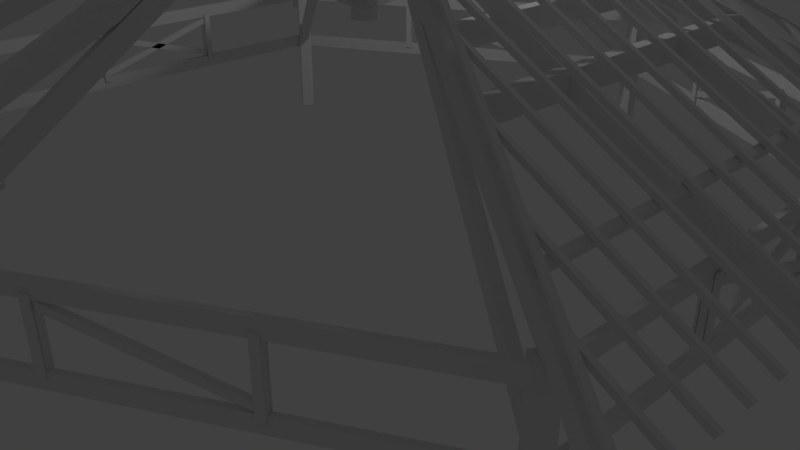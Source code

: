 # Source: telhado_tapiri.blend  (saved by Blender 2.79.0; exported with 4.5.12 LTS)
import bpy
from mathutils import Matrix  # noqa: F401  (used for matrix-valued properties, if any)

bpy.ops.wm.read_factory_settings(use_empty=True)
scene = bpy.context.scene
scene.name = 'Scene'

# ---- collections
col_collection_1 = bpy.data.collections.new('Collection 1'); scene.collection.children.link(col_collection_1)

# ---- world
world_world = bpy.data.worlds.new('World'); scene.world = world_world
world_world.color = (0.05088, 0.05088, 0.05088)
world_world.use_sun_shadow = False
world_world.sun_shadow_jitter_overblur = 0.0
world_world.cycles.sampling_method = 'MANUAL'

# ---- cameras
cam_camera = bpy.data.cameras.new('Camera')
cam_camera.clip_end = 100.0
cam_camera.lens = 35.0
cam_camera.sensor_width = 32.0
cam_camera.sensor_height = 18.0
cam_camera.ortho_scale = 7.314
cam_camera.dof.focus_distance = 0.0
cam_camera.dof.aperture_fstop = 128.0

# ---- lights
light_lamp = bpy.data.lights.new('Lamp', 'POINT')
light_lamp.transmission_factor = 0.0
light_lamp.cutoff_distance = 30.0
light_lamp.energy = 100.0
light_lamp.shadow_buffer_clip_start = 1.001
light_lamp.shadow_soft_size = 0.1
light_lamp.shadow_maximum_resolution = 0.006
light_lamp.use_absolute_resolution = True

# ---- meshes
me_plane_127 = bpy.data.meshes.new('Plane.127')
me_plane_127.from_pydata([(-0.1853, 6.916, 3.387), (2.025, 6.903, 3.535), (-0.1853, 9.331, 3.387), (2.025, 9.318, 3.535), (-0.1853, 9.331, 3.491), (-0.1853, 6.916, 3.491), (2.025, 6.903, 3.64), (2.025, 9.318, 3.64)], [], [(0, 2, 3, 1), (5, 6, 7, 4), (1, 3, 7, 6), (2, 0, 5, 4), (3, 2, 4, 7), (0, 1, 6, 5)])
me_plane_127.use_remesh_preserve_volume = False
me_plane_127.use_remesh_preserve_attributes = False
me_plane_127.use_mirror_vertex_groups = False
me_plane_127.update()
me_plane_126 = bpy.data.meshes.new('Plane.126')
me_plane_126.from_pydata([(-0.1859, -10.33, 3.391), (2.025, -10.35, 3.54), (-0.1859, -7.919, 3.391), (2.025, -7.932, 3.54), (-0.1859, -7.919, 3.495), (-0.1859, -10.33, 3.495), (2.025, -10.35, 3.644), (2.025, -7.932, 3.644)], [], [(0, 2, 3, 1), (5, 6, 7, 4), (1, 3, 7, 6), (2, 0, 5, 4), (3, 2, 4, 7), (0, 1, 6, 5)])
me_plane_126.use_remesh_preserve_volume = False
me_plane_126.use_remesh_preserve_attributes = False
me_plane_126.use_mirror_vertex_groups = False
me_plane_126.update()
me_plane_119 = bpy.data.meshes.new('Plane.119')
me_plane_119.from_pydata([(0.2573, -1.698, -0.4716), (2.468, -1.711, -0.3227), (0.2573, 0.7172, -0.4716), (2.468, 0.7043, -0.3227), (0.2573, 0.7172, -0.3673), (0.2573, -1.698, -0.3673), (2.468, -1.711, -0.2184), (2.468, 0.7043, -0.2184)], [], [(0, 2, 3, 1), (5, 6, 7, 4), (1, 3, 7, 6), (2, 0, 5, 4), (3, 2, 4, 7), (0, 1, 6, 5)])
me_plane_119.use_remesh_preserve_volume = False
me_plane_119.use_remesh_preserve_attributes = False
me_plane_119.use_mirror_vertex_groups = False
me_plane_119.update()
me_cylinder = bpy.data.meshes.new('Cylinder')
me_cylinder.from_pydata([(0.0, 1.0, -1.289), (0.0, 1.0, 9.864), (0.1951, 0.9808, -1.289), (0.1951, 0.9808, 9.864), (0.3827, 0.9239, -1.289), (0.3827, 0.9239, 9.864), (0.5556, 0.8315, -1.289), (0.5556, 0.8315, 9.864), (0.7071, 0.7071, -1.289), (0.7071, 0.7071, 9.864), (0.8315, 0.5556, -1.289), (0.8315, 0.5556, 9.864), (0.9239, 0.3827, -1.289), (0.9239, 0.3827, 9.864), (0.9808, 0.1951, -1.289), (0.9808, 0.1951, 9.864), (1.0, 7.55e-08, -1.289), (1.0, 7.55e-08, 9.864), (0.9808, -0.1951, -1.289), (0.9808, -0.1951, 9.864), (0.9239, -0.3827, -1.289), (0.9239, -0.3827, 9.864), (0.8315, -0.5556, -1.289), (0.8315, -0.5556, 9.864), (0.7071, -0.7071, -1.289), (0.7071, -0.7071, 9.864), (0.5556, -0.8315, -1.289), (0.5556, -0.8315, 9.864), (0.3827, -0.9239, -1.289), (0.3827, -0.9239, 9.864), (0.1951, -0.9808, -1.289), (0.1951, -0.9808, 9.864), (-3.258e-07, -1.0, -1.289), (-3.258e-07, -1.0, 9.864), (-0.1951, -0.9808, -1.289), (-0.1951, -0.9808, 9.864), (-0.3827, -0.9239, -1.289), (-0.3827, -0.9239, 9.864), (-0.5556, -0.8315, -1.289), (-0.5556, -0.8315, 9.864), (-0.7071, -0.7071, -1.289), (-0.7071, -0.7071, 9.864), (-0.8315, -0.5556, -1.289), (-0.8315, -0.5556, 9.864), (-0.9239, -0.3827, -1.289), (-0.9239, -0.3827, 9.864), (-0.9808, -0.1951, -1.289), (-0.9808, -0.1951, 9.864), (-1.0, 9.656e-07, -1.289), (-1.0, 9.656e-07, 9.864), (-0.9808, 0.1951, -1.289), (-0.9808, 0.1951, 9.864), (-0.9239, 0.3827, -1.289), (-0.9239, 0.3827, 9.864), (-0.8315, 0.5556, -1.289), (-0.8315, 0.5556, 9.864), (-0.7071, 0.7071, -1.289), (-0.7071, 0.7071, 9.864), (-0.5556, 0.8315, -1.289), (-0.5556, 0.8315, 9.864), (-0.3827, 0.9239, -1.289), (-0.3827, 0.9239, 9.864), (-0.1951, 0.9808, -1.289), (-0.1951, 0.9808, 9.864)], [], [(0, 1, 3, 2), (2, 3, 5, 4), (4, 5, 7, 6), (6, 7, 9, 8), (8, 9, 11, 10), (10, 11, 13, 12), (12, 13, 15, 14), (14, 15, 17, 16), (16, 17, 19, 18), (18, 19, 21, 20), (20, 21, 23, 22), (22, 23, 25, 24), (24, 25, 27, 26), (26, 27, 29, 28), (28, 29, 31, 30), (30, 31, 33, 32), (32, 33, 35, 34), (34, 35, 37, 36), (36, 37, 39, 38), (38, 39, 41, 40), (40, 41, 43, 42), (42, 43, 45, 44), (44, 45, 47, 46), (46, 47, 49, 48), (48, 49, 51, 50), (50, 51, 53, 52), (52, 53, 55, 54), (54, 55, 57, 56), (56, 57, 59, 58), (58, 59, 61, 60), (3, 1, 63, 61, 59, 57, 55, 53, 51, 49, 47, 45, 43, 41, 39, 37, 35, 33, 31, 29, 27, 25, 23, 21, 19, 17, 15, 13, 11, 9, 7, 5), (60, 61, 63, 62), (62, 63, 1, 0), (0, 2, 4, 6, 8, 10, 12, 14, 16, 18, 20, 22, 24, 26, 28, 30, 32, 34, 36, 38, 40, 42, 44, 46, 48, 50, 52, 54, 56, 58, 60, 62)])
me_cylinder.use_remesh_preserve_volume = False
me_cylinder.use_remesh_preserve_attributes = False
me_cylinder.use_mirror_vertex_groups = False
me_cylinder.update()
me_cube_001 = bpy.data.meshes.new('Cube.001')
me_cube_001.from_pydata([(-1.0, -1.0, -1.0), (-1.0, -1.0, 14.81), (-1.0, 1.0, -1.0), (-1.0, 1.0, 14.81), (1.0, -1.0, -1.0), (1.0, -1.0, 14.81), (1.0, 1.0, -1.0), (1.0, 1.0, 14.81)], [], [(0, 1, 3, 2), (2, 3, 7, 6), (6, 7, 5, 4), (4, 5, 1, 0), (2, 6, 4, 0), (7, 3, 1, 5)])
me_cube_001.use_remesh_preserve_volume = False
me_cube_001.use_remesh_preserve_attributes = False
me_cube_001.use_mirror_vertex_groups = False
me_cube_001.update()
me_plane = bpy.data.meshes.new('Plane')
me_plane.from_pydata([(-1.0, -1.541, -0.1362), (1.0, -1.541, -0.1362), (-1.0, 1.506, -0.1362), (1.0, 1.506, -0.1362), (-1.0, 1.506, 0.1362), (-1.0, -1.541, 0.1362), (1.0, -1.541, 0.1362), (1.0, 1.506, 0.1362)], [], [(0, 2, 3, 1), (5, 6, 7, 4), (3, 2, 4, 7), (0, 1, 6, 5), (1, 3, 7, 6), (2, 0, 5, 4)])
me_plane.use_remesh_preserve_volume = False
me_plane.use_remesh_preserve_attributes = False
me_plane.use_mirror_vertex_groups = False
me_plane.update()
me_cube_000 = bpy.data.meshes.new('Cube.000')
me_cube_000.from_pydata([(-1.0, -1.0, -1.0), (-1.0, -1.0, 14.81), (-1.0, 1.0, -1.0), (-1.0, 1.0, 14.81), (1.0, -1.0, -1.0), (1.0, -1.0, 14.81), (1.0, 1.0, -1.0), (1.0, 1.0, 14.81)], [], [(0, 1, 3, 2), (2, 3, 7, 6), (6, 7, 5, 4), (4, 5, 1, 0), (2, 6, 4, 0), (7, 3, 1, 5)])
me_cube_000.use_remesh_preserve_volume = False
me_cube_000.use_remesh_preserve_attributes = False
me_cube_000.use_mirror_vertex_groups = False
me_cube_000.update()
me_cube_003 = bpy.data.meshes.new('Cube.003')
me_cube_003.from_pydata([(-1.0, -1.0, -1.0), (-1.0, -1.0, 14.81), (-1.0, 1.0, -1.0), (-1.0, 1.0, 14.81), (1.0, -1.0, -1.0), (1.0, -1.0, 14.81), (1.0, 1.0, -1.0), (1.0, 1.0, 14.81)], [], [(0, 1, 3, 2), (2, 3, 7, 6), (6, 7, 5, 4), (4, 5, 1, 0), (2, 6, 4, 0), (7, 3, 1, 5)])
me_cube_003.use_remesh_preserve_volume = False
me_cube_003.use_remesh_preserve_attributes = False
me_cube_003.use_mirror_vertex_groups = False
me_cube_003.update()
me_cube_005 = bpy.data.meshes.new('Cube.005')
me_cube_005.from_pydata([(-1.0, -1.0, -1.0), (-1.0, -1.0, 14.81), (-1.0, 1.0, -1.0), (-1.0, 1.0, 14.81), (1.0, -1.0, -1.0), (1.0, -1.0, 14.81), (1.0, 1.0, -1.0), (1.0, 1.0, 14.81)], [], [(0, 1, 3, 2), (2, 3, 7, 6), (6, 7, 5, 4), (4, 5, 1, 0), (2, 6, 4, 0), (7, 3, 1, 5)])
me_cube_005.use_remesh_preserve_volume = False
me_cube_005.use_remesh_preserve_attributes = False
me_cube_005.use_mirror_vertex_groups = False
me_cube_005.update()
me_cube_006 = bpy.data.meshes.new('Cube.006')
me_cube_006.from_pydata([(-1.0, -1.0, -1.0), (-1.0, -1.0, 14.81), (-1.0, 1.0, -1.0), (-1.0, 1.0, 14.81), (1.0, -1.0, -1.0), (1.0, -1.0, 14.81), (1.0, 1.0, -1.0), (1.0, 1.0, 14.81)], [], [(0, 1, 3, 2), (2, 3, 7, 6), (6, 7, 5, 4), (4, 5, 1, 0), (2, 6, 4, 0), (7, 3, 1, 5)])
me_cube_006.use_remesh_preserve_volume = False
me_cube_006.use_remesh_preserve_attributes = False
me_cube_006.use_mirror_vertex_groups = False
me_cube_006.update()
me_plane_017 = bpy.data.meshes.new('Plane.017')
me_plane_017.from_pydata([(-1.0, -1.537, -0.1362), (1.0, -1.537, -0.1362), (-1.0, 1.507, -0.1362), (1.0, 1.507, -0.1362), (-1.0, 1.507, 0.1362), (-1.0, -1.537, 0.1362), (1.0, -1.537, 0.1362), (1.0, 1.507, 0.1362)], [], [(0, 2, 3, 1), (5, 6, 7, 4), (3, 2, 4, 7), (0, 1, 6, 5), (1, 3, 7, 6), (2, 0, 5, 4)])
me_plane_017.use_remesh_preserve_volume = False
me_plane_017.use_remesh_preserve_attributes = False
me_plane_017.use_mirror_vertex_groups = False
me_plane_017.update()
me_plane_018 = bpy.data.meshes.new('Plane.018')
me_plane_018.from_pydata([(-1.0, -0.02375, -0.4977), (1.0, -0.02375, -0.4977), (-1.0, 0.02375, -0.4977), (1.0, 0.02375, -0.4977), (-1.0, 0.02375, 0.4977), (-1.0, -0.02375, 0.4977), (1.0, -0.02375, 0.4977), (1.0, 0.02375, 0.4977)], [], [(0, 2, 3, 1), (5, 6, 7, 4), (3, 2, 4, 7), (0, 1, 6, 5), (1, 3, 7, 6), (2, 0, 5, 4)])
me_plane_018.use_remesh_preserve_volume = False
me_plane_018.use_remesh_preserve_attributes = False
me_plane_018.use_mirror_vertex_groups = False
me_plane_018.update()
me_plane_019 = bpy.data.meshes.new('Plane.019')
me_plane_019.from_pydata([(-1.0, -0.02375, -0.4977), (1.0, -0.02375, -0.4977), (-1.0, 0.02375, -0.4977), (1.0, 0.02375, -0.4977), (-1.0, 0.02375, 0.4977), (-1.0, -0.02375, 0.4977), (1.0, -0.02375, 0.4977), (1.0, 0.02375, 0.4977)], [], [(0, 2, 3, 1), (5, 6, 7, 4), (3, 2, 4, 7), (0, 1, 6, 5), (1, 3, 7, 6), (2, 0, 5, 4)])
me_plane_019.use_remesh_preserve_volume = False
me_plane_019.use_remesh_preserve_attributes = False
me_plane_019.use_mirror_vertex_groups = False
me_plane_019.update()
me_plane_020 = bpy.data.meshes.new('Plane.020')
me_plane_020.from_pydata([(-1.0, 0.04187, -1.308), (1.0, 0.04187, -1.308), (-1.0, 0.08364, -1.244), (1.0, 0.08364, -1.244), (-1.0, -0.08359, 1.532), (-1.0, -0.1265, 1.474), (1.0, -0.1265, 1.474), (1.0, -0.08359, 1.532)], [], [(0, 2, 3, 1), (5, 6, 7, 4), (3, 2, 4, 7), (0, 1, 6, 5), (1, 3, 7, 6), (2, 0, 5, 4)])
me_plane_020.use_remesh_preserve_volume = False
me_plane_020.use_remesh_preserve_attributes = False
me_plane_020.use_mirror_vertex_groups = False
me_plane_020.update()
me_plane_021 = bpy.data.meshes.new('Plane.021')
me_plane_021.from_pydata([(-1.0, -0.02375, -0.5928), (-0.3086, -0.02375, -0.5928), (-1.0, 0.02375, -0.5928), (-0.3086, 0.02375, -0.5928), (-1.0, 0.02375, 0.5803), (-1.0, -0.02375, 0.5803), (-0.3086, -0.02375, 0.5803), (-0.3086, 0.02375, 0.5803)], [], [(0, 2, 3, 1), (5, 6, 7, 4), (3, 2, 4, 7), (0, 1, 6, 5), (1, 3, 7, 6), (2, 0, 5, 4)])
me_plane_021.use_remesh_preserve_volume = False
me_plane_021.use_remesh_preserve_attributes = False
me_plane_021.use_mirror_vertex_groups = False
me_plane_021.update()
me_plane_022 = bpy.data.meshes.new('Plane.022')
me_plane_022.from_pydata([(-1.0, -0.02375, -0.5928), (-0.3086, -0.02375, -0.5928), (-1.0, 0.02375, -0.5928), (-0.3086, 0.02375, -0.5928), (-1.0, 0.02375, 0.5803), (-1.0, -0.02375, 0.5803), (-0.3086, -0.02375, 0.5803), (-0.3086, 0.02375, 0.5803)], [], [(0, 2, 3, 1), (5, 6, 7, 4), (3, 2, 4, 7), (0, 1, 6, 5), (1, 3, 7, 6), (2, 0, 5, 4)])
me_plane_022.use_remesh_preserve_volume = False
me_plane_022.use_remesh_preserve_attributes = False
me_plane_022.use_mirror_vertex_groups = False
me_plane_022.update()
me_plane_023 = bpy.data.meshes.new('Plane.023')
me_plane_023.from_pydata([(-1.0, -0.02375, -0.5928), (-0.3086, -0.02375, -0.5928), (-1.0, 0.02375, -0.5928), (-0.3086, 0.02375, -0.5928), (-1.0, 0.02375, 0.5803), (-1.0, -0.02375, 0.5803), (-0.3086, -0.02375, 0.5803), (-0.3086, 0.02375, 0.5803)], [], [(0, 2, 3, 1), (5, 6, 7, 4), (3, 2, 4, 7), (0, 1, 6, 5), (1, 3, 7, 6), (2, 0, 5, 4)])
me_plane_023.use_remesh_preserve_volume = False
me_plane_023.use_remesh_preserve_attributes = False
me_plane_023.use_mirror_vertex_groups = False
me_plane_023.update()
me_plane_024 = bpy.data.meshes.new('Plane.024')
me_plane_024.from_pydata([(-1.0, -0.02375, -0.5928), (-0.3086, -0.02375, -0.5928), (-1.0, 0.02375, -0.5928), (-0.3086, 0.02375, -0.5928), (-1.0, 0.02375, 0.5803), (-1.0, -0.02375, 0.5803), (-0.3086, -0.02375, 0.5803), (-0.3086, 0.02375, 0.5803)], [], [(0, 2, 3, 1), (5, 6, 7, 4), (3, 2, 4, 7), (0, 1, 6, 5), (1, 3, 7, 6), (2, 0, 5, 4)])
me_plane_024.use_remesh_preserve_volume = False
me_plane_024.use_remesh_preserve_attributes = False
me_plane_024.use_mirror_vertex_groups = False
me_plane_024.update()
me_plane_034 = bpy.data.meshes.new('Plane.034')
me_plane_034.from_pydata([(-1.0, -0.1455, -1.477), (1.0, -0.1455, -1.477), (-1.0, -0.1039, -1.541), (1.0, -0.1039, -1.541), (-1.0, 0.1063, 1.225), (-1.0, 0.06478, 1.29), (1.0, 0.06478, 1.29), (1.0, 0.1063, 1.225)], [], [(0, 2, 3, 1), (5, 6, 7, 4), (3, 2, 4, 7), (0, 1, 6, 5), (1, 3, 7, 6), (2, 0, 5, 4)])
me_plane_034.use_remesh_preserve_volume = False
me_plane_034.use_remesh_preserve_attributes = False
me_plane_034.use_mirror_vertex_groups = False
me_plane_034.update()
me_plane_028 = bpy.data.meshes.new('Plane.028')
me_plane_028.from_pydata([(-2.419, 0.01881, -0.2936), (-0.4188, 0.01881, -0.2936), (-1.831, 3.084, -0.2936), (0.1687, 3.084, -0.2936), (-1.831, 3.084, -0.02121), (-2.419, 0.01881, -0.02121), (-0.4188, 0.01881, -0.02121), (0.1687, 3.084, -0.02121)], [], [(0, 2, 3, 1), (5, 6, 7, 4), (3, 2, 4, 7), (0, 1, 6, 5), (1, 3, 7, 6), (2, 0, 5, 4)])
me_plane_028.use_remesh_preserve_volume = False
me_plane_028.use_remesh_preserve_attributes = False
me_plane_028.use_mirror_vertex_groups = False
me_plane_028.update()
me_plane_027 = bpy.data.meshes.new('Plane.027')
me_plane_027.from_pydata([(-2.419, 0.02266, -1.551), (-0.4188, 0.02266, -1.551), (-1.902, 3.083, -1.551), (0.09782, 3.083, -1.551), (-1.902, 3.083, -1.279), (-2.419, 0.02266, -1.279), (-0.4188, 0.02266, -1.279), (0.09782, 3.083, -1.279)], [], [(0, 2, 3, 1), (5, 6, 7, 4), (3, 2, 4, 7), (0, 1, 6, 5), (1, 3, 7, 6), (2, 0, 5, 4)])
me_plane_027.use_remesh_preserve_volume = False
me_plane_027.use_remesh_preserve_attributes = False
me_plane_027.use_mirror_vertex_groups = False
me_plane_027.update()
me_plane_026 = bpy.data.meshes.new('Plane.026')
me_plane_026.from_pydata([(-1.0, -0.02376, -0.4977), (1.0, -0.02376, -0.4977), (-1.0, 0.02375, -0.4977), (1.0, 0.02375, -0.4977), (-1.0, 0.02375, 0.4977), (-1.0, -0.02376, 0.4977), (1.0, -0.02376, 0.4977), (1.0, 0.02375, 0.4977)], [], [(0, 2, 3, 1), (5, 6, 7, 4), (3, 2, 4, 7), (0, 1, 6, 5), (1, 3, 7, 6), (2, 0, 5, 4)])
me_plane_026.use_remesh_preserve_volume = False
me_plane_026.use_remesh_preserve_attributes = False
me_plane_026.use_mirror_vertex_groups = False
me_plane_026.update()
me_plane_025 = bpy.data.meshes.new('Plane.025')
me_plane_025.from_pydata([(-2.419, 1.024, -1.28), (-0.4188, 1.024, -1.28), (-2.419, 1.071, -1.28), (-0.4188, 1.071, -1.28), (-2.419, 1.071, -0.2845), (-2.419, 1.024, -0.2845), (-0.4188, 1.024, -0.2845), (-0.4188, 1.071, -0.2845)], [], [(0, 2, 3, 1), (5, 6, 7, 4), (3, 2, 4, 7), (0, 1, 6, 5), (1, 3, 7, 6), (2, 0, 5, 4)])
me_plane_025.use_remesh_preserve_volume = False
me_plane_025.use_remesh_preserve_attributes = False
me_plane_025.use_mirror_vertex_groups = False
me_plane_025.update()
me_plane_006 = bpy.data.meshes.new('Plane.006')
me_plane_006.from_pydata([(-2.101, 0.5146, -5.66), (-0.1012, 0.5146, -5.66), (-2.101, 0.5564, -5.597), (-0.1012, 0.5564, -5.597), (-2.419, 0.3907, -2.829), (-2.419, 0.3478, -2.887), (-0.4188, 0.3478, -2.887), (-0.4188, 0.3907, -2.829)], [], [(0, 2, 3, 1), (5, 6, 7, 4), (3, 2, 4, 7), (0, 1, 6, 5), (1, 3, 7, 6), (2, 0, 5, 4)])
me_plane_006.use_remesh_preserve_volume = False
me_plane_006.use_remesh_preserve_attributes = False
me_plane_006.use_mirror_vertex_groups = False
me_plane_006.update()
me_plane_005 = bpy.data.meshes.new('Plane.005')
me_plane_005.from_pydata([(-0.2177, 1.024, -1.375), (0.4737, 1.024, -1.375), (-0.2177, 1.071, -1.375), (0.4737, 1.071, -1.375), (-0.2177, 1.071, -0.202), (-0.2177, 1.024, -0.202), (0.4737, 1.024, -0.202), (0.4737, 1.071, -0.202)], [], [(0, 2, 3, 1), (5, 6, 7, 4), (3, 2, 4, 7), (0, 1, 6, 5), (1, 3, 7, 6), (2, 0, 5, 4)])
me_plane_005.use_remesh_preserve_volume = False
me_plane_005.use_remesh_preserve_attributes = False
me_plane_005.use_mirror_vertex_groups = False
me_plane_005.update()
me_plane_004 = bpy.data.meshes.new('Plane.004')
me_plane_004.from_pydata([(-0.2177, 2.017, -1.375), (0.4737, 2.017, -1.375), (-0.2177, 2.064, -1.375), (0.4737, 2.064, -1.375), (-0.2177, 2.064, -0.202), (-0.2177, 2.017, -0.202), (0.4737, 2.017, -0.202), (0.4737, 2.064, -0.202)], [], [(0, 2, 3, 1), (5, 6, 7, 4), (3, 2, 4, 7), (0, 1, 6, 5), (1, 3, 7, 6), (2, 0, 5, 4)])
me_plane_004.use_remesh_preserve_volume = False
me_plane_004.use_remesh_preserve_attributes = False
me_plane_004.use_mirror_vertex_groups = False
me_plane_004.update()
me_plane_003 = bpy.data.meshes.new('Plane.003')
me_plane_003.from_pydata([(-0.3457, -0.02375, -0.5865), (0.3457, -0.02375, -0.5865), (-0.3457, 0.02376, -0.5865), (0.3457, 0.02376, -0.5865), (-0.3457, 0.02376, 0.5865), (-0.3457, -0.02375, 0.5865), (0.3457, -0.02375, 0.5865), (0.3457, 0.02376, 0.5865)], [], [(0, 2, 3, 1), (5, 6, 7, 4), (3, 2, 4, 7), (0, 1, 6, 5), (1, 3, 7, 6), (2, 0, 5, 4)])
me_plane_003.use_remesh_preserve_volume = False
me_plane_003.use_remesh_preserve_attributes = False
me_plane_003.use_mirror_vertex_groups = False
me_plane_003.update()
me_plane_002 = bpy.data.meshes.new('Plane.002')
me_plane_002.from_pydata([(-0.3457, -0.02375, -0.5865), (0.3457, -0.02375, -0.5865), (-0.3457, 0.02375, -0.5865), (0.3457, 0.02375, -0.5865), (-0.3457, 0.02375, 0.5865), (-0.3457, -0.02375, 0.5865), (0.3457, -0.02375, 0.5865), (0.3457, 0.02375, 0.5865)], [], [(0, 2, 3, 1), (5, 6, 7, 4), (3, 2, 4, 7), (0, 1, 6, 5), (1, 3, 7, 6), (2, 0, 5, 4)])
me_plane_002.use_remesh_preserve_volume = False
me_plane_002.use_remesh_preserve_attributes = False
me_plane_002.use_mirror_vertex_groups = False
me_plane_002.update()
me_plane_039 = bpy.data.meshes.new('Plane.039')
me_plane_039.from_pydata([(-0.3029, -3.065, -0.2937), (1.697, -3.065, -0.2937), (-0.8276, -0.001667, -0.2937), (1.172, -0.001667, -0.2937), (-0.8276, -0.001667, -0.02121), (-0.3029, -3.065, -0.02121), (1.697, -3.065, -0.02121), (1.172, -0.001667, -0.02121)], [], [(0, 2, 3, 1), (5, 6, 7, 4), (3, 2, 4, 7), (0, 1, 6, 5), (1, 3, 7, 6), (2, 0, 5, 4)])
me_plane_039.use_remesh_preserve_volume = False
me_plane_039.use_remesh_preserve_attributes = False
me_plane_039.use_mirror_vertex_groups = False
me_plane_039.update()
me_plane_038 = bpy.data.meshes.new('Plane.038')
me_plane_038.from_pydata([(-0.4027, -3.058, -1.551), (1.597, -3.058, -1.551), (-0.8276, -0.0004244, -1.551), (1.172, -0.0004244, -1.551), (-0.8276, -0.0004244, -1.279), (-0.4027, -3.058, -1.279), (1.597, -3.058, -1.279), (1.172, -0.0004244, -1.279)], [], [(0, 2, 3, 1), (5, 6, 7, 4), (3, 2, 4, 7), (0, 1, 6, 5), (1, 3, 7, 6), (2, 0, 5, 4)])
me_plane_038.use_remesh_preserve_volume = False
me_plane_038.use_remesh_preserve_attributes = False
me_plane_038.use_mirror_vertex_groups = False
me_plane_038.update()
me_plane_037 = bpy.data.meshes.new('Plane.037')
me_plane_037.from_pydata([(-0.8276, -1.052, -1.272), (1.172, -1.052, -1.272), (-0.8276, -1.005, -1.272), (1.172, -1.005, -1.272), (-0.8276, -1.005, -0.2768), (-0.8276, -1.052, -0.2768), (1.172, -1.052, -0.2768), (1.172, -1.005, -0.2768)], [], [(0, 2, 3, 1), (5, 6, 7, 4), (3, 2, 4, 7), (0, 1, 6, 5), (1, 3, 7, 6), (2, 0, 5, 4)])
me_plane_037.use_remesh_preserve_volume = False
me_plane_037.use_remesh_preserve_attributes = False
me_plane_037.use_mirror_vertex_groups = False
me_plane_037.update()
me_plane_036 = bpy.data.meshes.new('Plane.036')
me_plane_036.from_pydata([(-1.0, -0.02375, -0.4977), (1.0, -0.02375, -0.4977), (-1.0, 0.02375, -0.4977), (1.0, 0.02375, -0.4977), (-1.0, 0.02375, 0.4977), (-1.0, -0.02375, 0.4977), (1.0, -0.02375, 0.4977), (1.0, 0.02375, 0.4977)], [], [(0, 2, 3, 1), (5, 6, 7, 4), (3, 2, 4, 7), (0, 1, 6, 5), (1, 3, 7, 6), (2, 0, 5, 4)])
me_plane_036.use_remesh_preserve_volume = False
me_plane_036.use_remesh_preserve_attributes = False
me_plane_036.use_mirror_vertex_groups = False
me_plane_036.update()
me_plane_035 = bpy.data.meshes.new('Plane.035')
me_plane_035.from_pydata([(-0.8276, -0.8727, 2.061), (1.172, -0.8727, 2.061), (-0.8276, -0.8309, 2.125), (1.172, -0.8309, 2.125), (-0.4828, -0.9965, 4.892), (-0.4828, -1.039, 4.834), (1.517, -1.039, 4.834), (1.517, -0.9965, 4.892)], [], [(0, 2, 3, 1), (5, 6, 7, 4), (3, 2, 4, 7), (0, 1, 6, 5), (1, 3, 7, 6), (2, 0, 5, 4)])
me_plane_035.use_remesh_preserve_volume = False
me_plane_035.use_remesh_preserve_attributes = False
me_plane_035.use_mirror_vertex_groups = False
me_plane_035.update()
me_plane_033 = bpy.data.meshes.new('Plane.033')
me_plane_033.from_pydata([(1.373, -2.043, -1.375), (2.065, -2.043, -1.375), (1.373, -1.996, -1.375), (2.065, -1.996, -1.375), (1.373, -1.996, -0.202), (1.373, -2.043, -0.202), (2.065, -2.043, -0.202), (2.065, -1.996, -0.202)], [], [(0, 2, 3, 1), (5, 6, 7, 4), (3, 2, 4, 7), (0, 1, 6, 5), (1, 3, 7, 6), (2, 0, 5, 4)])
me_plane_033.use_remesh_preserve_volume = False
me_plane_033.use_remesh_preserve_attributes = False
me_plane_033.use_mirror_vertex_groups = False
me_plane_033.update()
me_plane_032 = bpy.data.meshes.new('Plane.032')
me_plane_032.from_pydata([(1.373, -1.05, -1.375), (2.065, -1.05, -1.375), (1.373, -1.003, -1.375), (2.065, -1.003, -1.375), (1.373, -1.003, -0.202), (1.373, -1.05, -0.202), (2.065, -1.05, -0.202), (2.065, -1.003, -0.202)], [], [(0, 2, 3, 1), (5, 6, 7, 4), (3, 2, 4, 7), (0, 1, 6, 5), (1, 3, 7, 6), (2, 0, 5, 4)])
me_plane_032.use_remesh_preserve_volume = False
me_plane_032.use_remesh_preserve_attributes = False
me_plane_032.use_mirror_vertex_groups = False
me_plane_032.update()
me_plane_031 = bpy.data.meshes.new('Plane.031')
me_plane_031.from_pydata([(-1.702, -1.05, -1.375), (-1.01, -1.05, -1.375), (-1.702, -1.003, -1.375), (-1.01, -1.003, -1.375), (-1.702, -1.003, -0.202), (-1.702, -1.05, -0.202), (-1.01, -1.05, -0.202), (-1.01, -1.003, -0.202)], [], [(0, 2, 3, 1), (5, 6, 7, 4), (3, 2, 4, 7), (0, 1, 6, 5), (1, 3, 7, 6), (2, 0, 5, 4)])
me_plane_031.use_remesh_preserve_volume = False
me_plane_031.use_remesh_preserve_attributes = False
me_plane_031.use_mirror_vertex_groups = False
me_plane_031.update()
me_plane_030 = bpy.data.meshes.new('Plane.030')
me_plane_030.from_pydata([(-0.3457, -0.02375, -0.5865), (0.3457, -0.02375, -0.5865), (-0.3457, 0.02376, -0.5865), (0.3457, 0.02376, -0.5865), (-0.3457, 0.02376, 0.5865), (-0.3457, -0.02375, 0.5865), (0.3457, -0.02375, 0.5865), (0.3457, 0.02376, 0.5865)], [], [(0, 2, 3, 1), (5, 6, 7, 4), (3, 2, 4, 7), (0, 1, 6, 5), (1, 3, 7, 6), (2, 0, 5, 4)])
me_plane_030.use_remesh_preserve_volume = False
me_plane_030.use_remesh_preserve_attributes = False
me_plane_030.use_mirror_vertex_groups = False
me_plane_030.update()
me_plane_029 = bpy.data.meshes.new('Plane.029')
me_plane_029.from_pydata([(-0.5036, -0.6259, -5.49), (1.496, -0.6259, -5.49), (-0.5036, -0.5843, -5.554), (1.496, -0.5843, -5.554), (-0.8276, -0.3757, -2.797), (-0.8276, -0.4172, -2.731), (1.172, -0.4172, -2.731), (1.172, -0.3757, -2.797)], [], [(0, 2, 3, 1), (5, 6, 7, 4), (3, 2, 4, 7), (0, 1, 6, 5), (1, 3, 7, 6), (2, 0, 5, 4)])
me_plane_029.use_remesh_preserve_volume = False
me_plane_029.use_remesh_preserve_attributes = False
me_plane_029.use_mirror_vertex_groups = False
me_plane_029.update()
me_cube_002 = bpy.data.meshes.new('Cube.002')
me_cube_002.from_pydata([(-1.0, -1.0, -1.0), (-1.0, -1.0, 14.81), (-1.0, 1.0, -1.0), (-1.0, 1.0, 14.81), (1.0, -1.0, -1.0), (1.0, -1.0, 14.81), (1.0, 1.0, -1.0), (1.0, 1.0, 14.81)], [], [(0, 1, 3, 2), (2, 3, 7, 6), (6, 7, 5, 4), (4, 5, 1, 0), (2, 6, 4, 0), (7, 3, 1, 5)])
me_cube_002.use_remesh_preserve_volume = False
me_cube_002.use_remesh_preserve_attributes = False
me_cube_002.use_mirror_vertex_groups = False
me_cube_002.update()
me_plane_059 = bpy.data.meshes.new('Plane.059')
me_plane_059.from_pydata([(-0.5036, -0.6259, -5.49), (1.496, -0.6259, -5.49), (-0.5036, -0.5843, -5.554), (1.496, -0.5843, -5.554), (-0.8276, -0.3757, -2.797), (-0.8276, -0.4172, -2.731), (1.172, -0.4172, -2.731), (1.172, -0.3757, -2.797)], [], [(0, 2, 3, 1), (5, 6, 7, 4), (3, 2, 4, 7), (0, 1, 6, 5), (1, 3, 7, 6), (2, 0, 5, 4)])
me_plane_059.use_remesh_preserve_volume = False
me_plane_059.use_remesh_preserve_attributes = False
me_plane_059.use_mirror_vertex_groups = False
me_plane_059.update()
me_plane_058 = bpy.data.meshes.new('Plane.058')
me_plane_058.from_pydata([(-0.3457, -0.02375, -0.5865), (0.3457, -0.02375, -0.5865), (-0.3457, 0.02376, -0.5865), (0.3457, 0.02376, -0.5865), (-0.3457, 0.02376, 0.5865), (-0.3457, -0.02375, 0.5865), (0.3457, -0.02375, 0.5865), (0.3457, 0.02376, 0.5865)], [], [(0, 2, 3, 1), (5, 6, 7, 4), (3, 2, 4, 7), (0, 1, 6, 5), (1, 3, 7, 6), (2, 0, 5, 4)])
me_plane_058.use_remesh_preserve_volume = False
me_plane_058.use_remesh_preserve_attributes = False
me_plane_058.use_mirror_vertex_groups = False
me_plane_058.update()
me_plane_057 = bpy.data.meshes.new('Plane.057')
me_plane_057.from_pydata([(-1.702, -1.05, -1.375), (-1.01, -1.05, -1.375), (-1.702, -1.003, -1.375), (-1.01, -1.003, -1.375), (-1.702, -1.003, -0.202), (-1.702, -1.05, -0.202), (-1.01, -1.05, -0.202), (-1.01, -1.003, -0.202)], [], [(0, 2, 3, 1), (5, 6, 7, 4), (3, 2, 4, 7), (0, 1, 6, 5), (1, 3, 7, 6), (2, 0, 5, 4)])
me_plane_057.use_remesh_preserve_volume = False
me_plane_057.use_remesh_preserve_attributes = False
me_plane_057.use_mirror_vertex_groups = False
me_plane_057.update()
me_plane_056 = bpy.data.meshes.new('Plane.056')
me_plane_056.from_pydata([(1.373, -1.05, -1.375), (2.065, -1.05, -1.375), (1.373, -1.003, -1.375), (2.065, -1.003, -1.375), (1.373, -1.003, -0.202), (1.373, -1.05, -0.202), (2.065, -1.05, -0.202), (2.065, -1.003, -0.202)], [], [(0, 2, 3, 1), (5, 6, 7, 4), (3, 2, 4, 7), (0, 1, 6, 5), (1, 3, 7, 6), (2, 0, 5, 4)])
me_plane_056.use_remesh_preserve_volume = False
me_plane_056.use_remesh_preserve_attributes = False
me_plane_056.use_mirror_vertex_groups = False
me_plane_056.update()
me_plane_055 = bpy.data.meshes.new('Plane.055')
me_plane_055.from_pydata([(1.373, -2.043, -1.375), (2.065, -2.043, -1.375), (1.373, -1.996, -1.375), (2.065, -1.996, -1.375), (1.373, -1.996, -0.202), (1.373, -2.043, -0.202), (2.065, -2.043, -0.202), (2.065, -1.996, -0.202)], [], [(0, 2, 3, 1), (5, 6, 7, 4), (3, 2, 4, 7), (0, 1, 6, 5), (1, 3, 7, 6), (2, 0, 5, 4)])
me_plane_055.use_remesh_preserve_volume = False
me_plane_055.use_remesh_preserve_attributes = False
me_plane_055.use_mirror_vertex_groups = False
me_plane_055.update()
me_plane_054 = bpy.data.meshes.new('Plane.054')
me_plane_054.from_pydata([(-0.8276, -0.8727, 2.061), (1.172, -0.8727, 2.061), (-0.8276, -0.8309, 2.125), (1.172, -0.8309, 2.125), (-0.4828, -0.9965, 4.892), (-0.4828, -1.039, 4.834), (1.517, -1.039, 4.834), (1.517, -0.9965, 4.892)], [], [(0, 2, 3, 1), (5, 6, 7, 4), (3, 2, 4, 7), (0, 1, 6, 5), (1, 3, 7, 6), (2, 0, 5, 4)])
me_plane_054.use_remesh_preserve_volume = False
me_plane_054.use_remesh_preserve_attributes = False
me_plane_054.use_mirror_vertex_groups = False
me_plane_054.update()
me_plane_053 = bpy.data.meshes.new('Plane.053')
me_plane_053.from_pydata([(-1.0, -0.02375, -0.4977), (1.0, -0.02375, -0.4977), (-1.0, 0.02375, -0.4977), (1.0, 0.02375, -0.4977), (-1.0, 0.02375, 0.4977), (-1.0, -0.02375, 0.4977), (1.0, -0.02375, 0.4977), (1.0, 0.02375, 0.4977)], [], [(0, 2, 3, 1), (5, 6, 7, 4), (3, 2, 4, 7), (0, 1, 6, 5), (1, 3, 7, 6), (2, 0, 5, 4)])
me_plane_053.use_remesh_preserve_volume = False
me_plane_053.use_remesh_preserve_attributes = False
me_plane_053.use_mirror_vertex_groups = False
me_plane_053.update()
me_plane_052 = bpy.data.meshes.new('Plane.052')
me_plane_052.from_pydata([(-0.8276, -1.052, -1.272), (1.172, -1.052, -1.272), (-0.8276, -1.005, -1.272), (1.172, -1.005, -1.272), (-0.8276, -1.005, -0.2768), (-0.8276, -1.052, -0.2768), (1.172, -1.052, -0.2768), (1.172, -1.005, -0.2768)], [], [(0, 2, 3, 1), (5, 6, 7, 4), (3, 2, 4, 7), (0, 1, 6, 5), (1, 3, 7, 6), (2, 0, 5, 4)])
me_plane_052.use_remesh_preserve_volume = False
me_plane_052.use_remesh_preserve_attributes = False
me_plane_052.use_mirror_vertex_groups = False
me_plane_052.update()
me_plane_051 = bpy.data.meshes.new('Plane.051')
me_plane_051.from_pydata([(-0.4027, -3.058, -1.551), (1.597, -3.058, -1.551), (-0.8276, -0.0004244, -1.551), (1.172, -0.0004244, -1.551), (-0.8276, -0.0004244, -1.279), (-0.4027, -3.058, -1.279), (1.597, -3.058, -1.279), (1.172, -0.0004244, -1.279)], [], [(0, 2, 3, 1), (5, 6, 7, 4), (3, 2, 4, 7), (0, 1, 6, 5), (1, 3, 7, 6), (2, 0, 5, 4)])
me_plane_051.use_remesh_preserve_volume = False
me_plane_051.use_remesh_preserve_attributes = False
me_plane_051.use_mirror_vertex_groups = False
me_plane_051.update()
me_plane_050 = bpy.data.meshes.new('Plane.050')
me_plane_050.from_pydata([(-0.3029, -3.065, -0.2937), (1.697, -3.065, -0.2937), (-0.8276, -0.001667, -0.2937), (1.172, -0.001667, -0.2937), (-0.8276, -0.001667, -0.02121), (-0.3029, -3.065, -0.02121), (1.697, -3.065, -0.02121), (1.172, -0.001667, -0.02121)], [], [(0, 2, 3, 1), (5, 6, 7, 4), (3, 2, 4, 7), (0, 1, 6, 5), (1, 3, 7, 6), (2, 0, 5, 4)])
me_plane_050.use_remesh_preserve_volume = False
me_plane_050.use_remesh_preserve_attributes = False
me_plane_050.use_mirror_vertex_groups = False
me_plane_050.update()
me_plane_069 = bpy.data.meshes.new('Plane.069')
me_plane_069.from_pydata([(-1.0, -1.563, -0.1362), (1.0, -1.563, -0.1362), (-1.0, 1.506, -0.1362), (1.0, 1.506, -0.1362), (-1.0, 1.506, 0.1362), (-1.0, -1.563, 0.1362), (1.0, -1.563, 0.1362), (1.0, 1.506, 0.1362)], [], [(0, 2, 3, 1), (5, 6, 7, 4), (3, 2, 4, 7), (0, 1, 6, 5), (1, 3, 7, 6), (2, 0, 5, 4)])
me_plane_069.use_remesh_preserve_volume = False
me_plane_069.use_remesh_preserve_attributes = False
me_plane_069.use_mirror_vertex_groups = False
me_plane_069.update()
me_plane_068 = bpy.data.meshes.new('Plane.068')
me_plane_068.from_pydata([(-1.0, -1.564, -0.1362), (1.0, -1.564, -0.1362), (-1.0, 1.507, -0.1362), (1.0, 1.507, -0.1362), (-1.0, 1.507, 0.1362), (-1.0, -1.564, 0.1362), (1.0, -1.564, 0.1362), (1.0, 1.507, 0.1362)], [], [(0, 2, 3, 1), (5, 6, 7, 4), (3, 2, 4, 7), (0, 1, 6, 5), (1, 3, 7, 6), (2, 0, 5, 4)])
me_plane_068.use_remesh_preserve_volume = False
me_plane_068.use_remesh_preserve_attributes = False
me_plane_068.use_mirror_vertex_groups = False
me_plane_068.update()
me_plane_067 = bpy.data.meshes.new('Plane.067')
me_plane_067.from_pydata([(-1.0, -0.02375, -0.4977), (1.0, -0.02375, -0.4977), (-1.0, 0.02375, -0.4977), (1.0, 0.02375, -0.4977), (-1.0, 0.02375, 0.4977), (-1.0, -0.02375, 0.4977), (1.0, -0.02375, 0.4977), (1.0, 0.02375, 0.4977)], [], [(0, 2, 3, 1), (5, 6, 7, 4), (3, 2, 4, 7), (0, 1, 6, 5), (1, 3, 7, 6), (2, 0, 5, 4)])
me_plane_067.use_remesh_preserve_volume = False
me_plane_067.use_remesh_preserve_attributes = False
me_plane_067.use_mirror_vertex_groups = False
me_plane_067.update()
me_plane_066 = bpy.data.meshes.new('Plane.066')
me_plane_066.from_pydata([(-1.0, -0.02375, -0.4977), (1.0, -0.02375, -0.4977), (-1.0, 0.02375, -0.4977), (1.0, 0.02375, -0.4977), (-1.0, 0.02375, 0.4977), (-1.0, -0.02375, 0.4977), (1.0, -0.02375, 0.4977), (1.0, 0.02375, 0.4977)], [], [(0, 2, 3, 1), (5, 6, 7, 4), (3, 2, 4, 7), (0, 1, 6, 5), (1, 3, 7, 6), (2, 0, 5, 4)])
me_plane_066.use_remesh_preserve_volume = False
me_plane_066.use_remesh_preserve_attributes = False
me_plane_066.use_mirror_vertex_groups = False
me_plane_066.update()
me_plane_065 = bpy.data.meshes.new('Plane.065')
me_plane_065.from_pydata([(-1.0, 0.04187, -1.308), (1.0, 0.04187, -1.308), (-1.0, 0.08364, -1.244), (1.0, 0.08364, -1.244), (-1.0, -0.08359, 1.532), (-1.0, -0.1265, 1.474), (1.0, -0.1265, 1.474), (1.0, -0.08359, 1.532)], [], [(0, 2, 3, 1), (5, 6, 7, 4), (3, 2, 4, 7), (0, 1, 6, 5), (1, 3, 7, 6), (2, 0, 5, 4)])
me_plane_065.use_remesh_preserve_volume = False
me_plane_065.use_remesh_preserve_attributes = False
me_plane_065.use_mirror_vertex_groups = False
me_plane_065.update()
me_plane_064 = bpy.data.meshes.new('Plane.064')
me_plane_064.from_pydata([(-1.0, -0.02375, -0.5928), (-0.3086, -0.02375, -0.5928), (-1.0, 0.02375, -0.5928), (-0.3086, 0.02375, -0.5928), (-1.0, 0.02375, 0.5803), (-1.0, -0.02375, 0.5803), (-0.3086, -0.02375, 0.5803), (-0.3086, 0.02375, 0.5803)], [], [(0, 2, 3, 1), (5, 6, 7, 4), (3, 2, 4, 7), (0, 1, 6, 5), (1, 3, 7, 6), (2, 0, 5, 4)])
me_plane_064.use_remesh_preserve_volume = False
me_plane_064.use_remesh_preserve_attributes = False
me_plane_064.use_mirror_vertex_groups = False
me_plane_064.update()
me_plane_063 = bpy.data.meshes.new('Plane.063')
me_plane_063.from_pydata([(-1.0, -0.02375, -0.5928), (-0.3086, -0.02375, -0.5928), (-1.0, 0.02375, -0.5928), (-0.3086, 0.02375, -0.5928), (-1.0, 0.02375, 0.5803), (-1.0, -0.02375, 0.5803), (-0.3086, -0.02375, 0.5803), (-0.3086, 0.02375, 0.5803)], [], [(0, 2, 3, 1), (5, 6, 7, 4), (3, 2, 4, 7), (0, 1, 6, 5), (1, 3, 7, 6), (2, 0, 5, 4)])
me_plane_063.use_remesh_preserve_volume = False
me_plane_063.use_remesh_preserve_attributes = False
me_plane_063.use_mirror_vertex_groups = False
me_plane_063.update()
me_plane_062 = bpy.data.meshes.new('Plane.062')
me_plane_062.from_pydata([(-1.0, -0.02375, -0.5928), (-0.3086, -0.02375, -0.5928), (-1.0, 0.02375, -0.5928), (-0.3086, 0.02375, -0.5928), (-1.0, 0.02375, 0.5803), (-1.0, -0.02375, 0.5803), (-0.3086, -0.02375, 0.5803), (-0.3086, 0.02375, 0.5803)], [], [(0, 2, 3, 1), (5, 6, 7, 4), (3, 2, 4, 7), (0, 1, 6, 5), (1, 3, 7, 6), (2, 0, 5, 4)])
me_plane_062.use_remesh_preserve_volume = False
me_plane_062.use_remesh_preserve_attributes = False
me_plane_062.use_mirror_vertex_groups = False
me_plane_062.update()
me_plane_061 = bpy.data.meshes.new('Plane.061')
me_plane_061.from_pydata([(-1.0, -0.02375, -0.5928), (-0.3086, -0.02375, -0.5928), (-1.0, 0.02375, -0.5928), (-0.3086, 0.02375, -0.5928), (-1.0, 0.02375, 0.5803), (-1.0, -0.02375, 0.5803), (-0.3086, -0.02375, 0.5803), (-0.3086, 0.02375, 0.5803)], [], [(0, 2, 3, 1), (5, 6, 7, 4), (3, 2, 4, 7), (0, 1, 6, 5), (1, 3, 7, 6), (2, 0, 5, 4)])
me_plane_061.use_remesh_preserve_volume = False
me_plane_061.use_remesh_preserve_attributes = False
me_plane_061.use_mirror_vertex_groups = False
me_plane_061.update()
me_plane_060 = bpy.data.meshes.new('Plane.060')
me_plane_060.from_pydata([(-1.0, -0.1455, -1.477), (1.0, -0.1455, -1.477), (-1.0, -0.1039, -1.541), (1.0, -0.1039, -1.541), (-1.0, 0.1063, 1.225), (-1.0, 0.06478, 1.29), (1.0, 0.06478, 1.29), (1.0, 0.1063, 1.225)], [], [(0, 2, 3, 1), (5, 6, 7, 4), (3, 2, 4, 7), (0, 1, 6, 5), (1, 3, 7, 6), (2, 0, 5, 4)])
me_plane_060.use_remesh_preserve_volume = False
me_plane_060.use_remesh_preserve_attributes = False
me_plane_060.use_mirror_vertex_groups = False
me_plane_060.update()
me_plane_078 = bpy.data.meshes.new('Plane.078')
me_plane_078.from_pydata([(-0.3457, -0.02375, -0.5865), (0.3457, -0.02375, -0.5865), (-0.3457, 0.02375, -0.5865), (0.3457, 0.02375, -0.5865), (-0.3457, 0.02375, 0.5865), (-0.3457, -0.02375, 0.5865), (0.3457, -0.02375, 0.5865), (0.3457, 0.02375, 0.5865)], [], [(0, 2, 3, 1), (5, 6, 7, 4), (3, 2, 4, 7), (0, 1, 6, 5), (1, 3, 7, 6), (2, 0, 5, 4)])
me_plane_078.use_remesh_preserve_volume = False
me_plane_078.use_remesh_preserve_attributes = False
me_plane_078.use_mirror_vertex_groups = False
me_plane_078.update()
me_plane_077 = bpy.data.meshes.new('Plane.077')
me_plane_077.from_pydata([(-0.3457, -0.02375, -0.5865), (0.3457, -0.02375, -0.5865), (-0.3457, 0.02376, -0.5865), (0.3457, 0.02376, -0.5865), (-0.3457, 0.02376, 0.5865), (-0.3457, -0.02375, 0.5865), (0.3457, -0.02375, 0.5865), (0.3457, 0.02376, 0.5865)], [], [(0, 2, 3, 1), (5, 6, 7, 4), (3, 2, 4, 7), (0, 1, 6, 5), (1, 3, 7, 6), (2, 0, 5, 4)])
me_plane_077.use_remesh_preserve_volume = False
me_plane_077.use_remesh_preserve_attributes = False
me_plane_077.use_mirror_vertex_groups = False
me_plane_077.update()
me_plane_076 = bpy.data.meshes.new('Plane.076')
me_plane_076.from_pydata([(-0.2177, 2.017, -1.375), (0.4737, 2.017, -1.375), (-0.2177, 2.064, -1.375), (0.4737, 2.064, -1.375), (-0.2177, 2.064, -0.202), (-0.2177, 2.017, -0.202), (0.4737, 2.017, -0.202), (0.4737, 2.064, -0.202)], [], [(0, 2, 3, 1), (5, 6, 7, 4), (3, 2, 4, 7), (0, 1, 6, 5), (1, 3, 7, 6), (2, 0, 5, 4)])
me_plane_076.use_remesh_preserve_volume = False
me_plane_076.use_remesh_preserve_attributes = False
me_plane_076.use_mirror_vertex_groups = False
me_plane_076.update()
me_plane_075 = bpy.data.meshes.new('Plane.075')
me_plane_075.from_pydata([(-0.2177, 1.024, -1.375), (0.4737, 1.024, -1.375), (-0.2177, 1.071, -1.375), (0.4737, 1.071, -1.375), (-0.2177, 1.071, -0.202), (-0.2177, 1.024, -0.202), (0.4737, 1.024, -0.202), (0.4737, 1.071, -0.202)], [], [(0, 2, 3, 1), (5, 6, 7, 4), (3, 2, 4, 7), (0, 1, 6, 5), (1, 3, 7, 6), (2, 0, 5, 4)])
me_plane_075.use_remesh_preserve_volume = False
me_plane_075.use_remesh_preserve_attributes = False
me_plane_075.use_mirror_vertex_groups = False
me_plane_075.update()
me_plane_074 = bpy.data.meshes.new('Plane.074')
me_plane_074.from_pydata([(-2.101, 0.5146, -5.66), (-0.1012, 0.5146, -5.66), (-2.101, 0.5564, -5.597), (-0.1012, 0.5564, -5.597), (-2.419, 0.3907, -2.829), (-2.419, 0.3478, -2.887), (-0.4188, 0.3478, -2.887), (-0.4188, 0.3907, -2.829)], [], [(0, 2, 3, 1), (5, 6, 7, 4), (3, 2, 4, 7), (0, 1, 6, 5), (1, 3, 7, 6), (2, 0, 5, 4)])
me_plane_074.use_remesh_preserve_volume = False
me_plane_074.use_remesh_preserve_attributes = False
me_plane_074.use_mirror_vertex_groups = False
me_plane_074.update()
me_plane_073 = bpy.data.meshes.new('Plane.073')
me_plane_073.from_pydata([(-2.419, 1.024, -1.28), (-0.4188, 1.024, -1.28), (-2.419, 1.071, -1.28), (-0.4188, 1.071, -1.28), (-2.419, 1.071, -0.2845), (-2.419, 1.024, -0.2845), (-0.4188, 1.024, -0.2845), (-0.4188, 1.071, -0.2845)], [], [(0, 2, 3, 1), (5, 6, 7, 4), (3, 2, 4, 7), (0, 1, 6, 5), (1, 3, 7, 6), (2, 0, 5, 4)])
me_plane_073.use_remesh_preserve_volume = False
me_plane_073.use_remesh_preserve_attributes = False
me_plane_073.use_mirror_vertex_groups = False
me_plane_073.update()
me_plane_072 = bpy.data.meshes.new('Plane.072')
me_plane_072.from_pydata([(-1.0, -0.02376, -0.4977), (1.0, -0.02376, -0.4977), (-1.0, 0.02375, -0.4977), (1.0, 0.02375, -0.4977), (-1.0, 0.02375, 0.4977), (-1.0, -0.02376, 0.4977), (1.0, -0.02376, 0.4977), (1.0, 0.02375, 0.4977)], [], [(0, 2, 3, 1), (5, 6, 7, 4), (3, 2, 4, 7), (0, 1, 6, 5), (1, 3, 7, 6), (2, 0, 5, 4)])
me_plane_072.use_remesh_preserve_volume = False
me_plane_072.use_remesh_preserve_attributes = False
me_plane_072.use_mirror_vertex_groups = False
me_plane_072.update()
me_plane_071 = bpy.data.meshes.new('Plane.071')
me_plane_071.from_pydata([(-2.419, 0.02266, -1.551), (-0.4188, 0.02266, -1.551), (-1.902, 3.083, -1.551), (0.09782, 3.083, -1.551), (-1.902, 3.083, -1.279), (-2.419, 0.02266, -1.279), (-0.4188, 0.02266, -1.279), (0.09782, 3.083, -1.279)], [], [(0, 2, 3, 1), (5, 6, 7, 4), (3, 2, 4, 7), (0, 1, 6, 5), (1, 3, 7, 6), (2, 0, 5, 4)])
me_plane_071.use_remesh_preserve_volume = False
me_plane_071.use_remesh_preserve_attributes = False
me_plane_071.use_mirror_vertex_groups = False
me_plane_071.update()
me_plane_070 = bpy.data.meshes.new('Plane.070')
me_plane_070.from_pydata([(-2.419, 0.01881, -0.2936), (-0.4188, 0.01881, -0.2936), (-1.831, 3.084, -0.2936), (0.1687, 3.084, -0.2936), (-1.831, 3.084, -0.02121), (-2.419, 0.01881, -0.02121), (-0.4188, 0.01881, -0.02121), (0.1687, 3.084, -0.02121)], [], [(0, 2, 3, 1), (5, 6, 7, 4), (3, 2, 4, 7), (0, 1, 6, 5), (1, 3, 7, 6), (2, 0, 5, 4)])
me_plane_070.use_remesh_preserve_volume = False
me_plane_070.use_remesh_preserve_attributes = False
me_plane_070.use_mirror_vertex_groups = False
me_plane_070.update()
me_plane_081 = bpy.data.meshes.new('Plane.081')
me_plane_081.from_pydata([(4.311, -1.984, -3.599), (6.311, -1.984, -3.599), (-0.8902, -0.04929, 0.1731), (1.11, -0.04929, 0.1731), (-0.8902, -0.04929, 0.4455), (4.311, -1.984, -3.326), (6.311, -1.984, -3.326), (1.11, -0.04929, 0.4455)], [], [(0, 2, 3, 1), (5, 6, 7, 4), (3, 2, 4, 7), (0, 1, 6, 5), (1, 3, 7, 6), (2, 0, 5, 4)])
me_plane_081.use_remesh_preserve_volume = False
me_plane_081.use_remesh_preserve_attributes = False
me_plane_081.use_mirror_vertex_groups = False
me_plane_081.update()
me_plane_083 = bpy.data.meshes.new('Plane.083')
me_plane_083.from_pydata([(4.311, -1.984, -3.599), (6.311, -1.984, -3.599), (-0.8902, -0.04929, 0.1731), (1.11, -0.04929, 0.1731), (-0.8902, -0.04929, 0.4455), (4.311, -1.984, -3.326), (6.311, -1.984, -3.326), (1.11, -0.04929, 0.4455)], [], [(0, 2, 3, 1), (5, 6, 7, 4), (3, 2, 4, 7), (0, 1, 6, 5), (1, 3, 7, 6), (2, 0, 5, 4)])
me_plane_083.use_remesh_preserve_volume = False
me_plane_083.use_remesh_preserve_attributes = False
me_plane_083.use_mirror_vertex_groups = False
me_plane_083.update()
me_plane_084 = bpy.data.meshes.new('Plane.084')
me_plane_084.from_pydata([(4.311, -1.984, -3.599), (6.311, -1.984, -3.599), (-0.8902, -0.04929, 0.1731), (1.11, -0.04929, 0.1731), (-0.8902, -0.04929, 0.4455), (4.311, -1.984, -3.326), (6.311, -1.984, -3.326), (1.11, -0.04929, 0.4455)], [], [(0, 2, 3, 1), (5, 6, 7, 4), (3, 2, 4, 7), (0, 1, 6, 5), (1, 3, 7, 6), (2, 0, 5, 4)])
me_plane_084.use_remesh_preserve_volume = False
me_plane_084.use_remesh_preserve_attributes = False
me_plane_084.use_mirror_vertex_groups = False
me_plane_084.update()
me_plane_087 = bpy.data.meshes.new('Plane.087')
me_plane_087.from_pydata([(4.311, -1.984, -3.599), (6.311, -1.984, -3.599), (-0.8902, -0.04929, 0.1731), (1.11, -0.04929, 0.1731), (-0.8902, -0.04929, 0.4455), (4.311, -1.984, -3.326), (6.311, -1.984, -3.326), (1.11, -0.04929, 0.4455)], [], [(0, 2, 3, 1), (5, 6, 7, 4), (3, 2, 4, 7), (0, 1, 6, 5), (1, 3, 7, 6), (2, 0, 5, 4)])
me_plane_087.use_remesh_preserve_volume = False
me_plane_087.use_remesh_preserve_attributes = False
me_plane_087.use_mirror_vertex_groups = False
me_plane_087.update()
me_plane_086 = bpy.data.meshes.new('Plane.086')
me_plane_086.from_pydata([(5.247, -2.35, -3.734), (7.247, -2.35, -3.734), (1.317, -0.8982, -1.448), (3.527, -0.9056, -1.459), (-0.164, -0.358, -0.2527), (5.247, -2.35, -3.461), (7.247, -2.35, -3.461), (2.047, -0.3653, -0.2641)], [], [(0, 2, 3, 1), (5, 6, 7, 4), (3, 2, 4, 7), (0, 1, 6, 5), (1, 3, 7, 6), (2, 0, 5, 4)])
_ca = me_plane_086.color_attributes.new('Col', 'BYTE_COLOR', 'CORNER')
_ca.data.foreach_set('color', [1.0, 1.0, 1.0, 1.0, 1.0, 1.0, 1.0, 1.0, 1.0, 1.0, 1.0, 1.0, 1.0, 1.0, 1.0, 1.0, 1.0, 1.0, 1.0, 1.0, 1.0, 1.0, 1.0, 1.0, 1.0, 1.0, 1.0, 1.0, 1.0, 1.0, 1.0, 1.0, 1.0, 1.0, 1.0, 1.0, 1.0, 1.0, 1.0, 1.0, 1.0, 1.0, 1.0, 1.0, 1.0, 1.0, 1.0, 1.0, 1.0, 1.0, 1.0, 1.0, 1.0, 1.0, 1.0, 1.0, 1.0, 1.0, 1.0, 1.0, 1.0, 1.0, 1.0, 1.0, 1.0, 1.0, 1.0, 1.0, 1.0, 1.0, 1.0, 1.0, 1.0, 1.0, 1.0, 1.0, 1.0, 1.0, 1.0, 1.0, 1.0, 1.0, 1.0, 1.0, 1.0, 1.0, 1.0, 1.0, 1.0, 1.0, 1.0, 1.0, 1.0, 1.0, 1.0, 1.0])
me_plane_086.use_remesh_preserve_volume = False
me_plane_086.use_remesh_preserve_attributes = False
me_plane_086.use_mirror_vertex_groups = False
me_plane_086.update()
me_plane_088 = bpy.data.meshes.new('Plane.088')
me_plane_088.from_pydata([(4.311, -1.984, -3.599), (6.311, -1.984, -3.599), (-0.8902, -0.04929, 0.1731), (1.11, -0.04929, 0.1731), (-0.8902, -0.04929, 0.4455), (4.311, -1.984, -3.326), (6.311, -1.984, -3.326), (1.11, -0.04929, 0.4455)], [], [(0, 2, 3, 1), (5, 6, 7, 4), (3, 2, 4, 7), (0, 1, 6, 5), (1, 3, 7, 6), (2, 0, 5, 4)])
me_plane_088.use_remesh_preserve_volume = False
me_plane_088.use_remesh_preserve_attributes = False
me_plane_088.use_mirror_vertex_groups = False
me_plane_088.update()
me_plane_091 = bpy.data.meshes.new('Plane.091')
me_plane_091.from_pydata([(4.311, -1.984, -3.599), (6.311, -1.984, -3.599), (-0.8902, -0.04929, 0.1731), (1.11, -0.04929, 0.1731), (-0.8902, -0.04929, 0.4455), (4.311, -1.984, -3.326), (6.311, -1.984, -3.326), (1.11, -0.04929, 0.4455)], [], [(0, 2, 3, 1), (5, 6, 7, 4), (3, 2, 4, 7), (0, 1, 6, 5), (1, 3, 7, 6), (2, 0, 5, 4)])
me_plane_091.use_remesh_preserve_volume = False
me_plane_091.use_remesh_preserve_attributes = False
me_plane_091.use_mirror_vertex_groups = False
me_plane_091.update()
me_plane_098 = bpy.data.meshes.new('Plane.098')
me_plane_098.from_pydata([(0.303, -0.6431, -1.113), (2.303, -0.6431, -1.113), (-1.268, -0.0691, -0.03914), (0.7322, -0.06885, -0.04032), (-1.203, -0.1492, 0.1123), (0.303, -0.6431, -0.8411), (2.303, -0.6431, -0.8411), (0.7967, -0.149, 0.1112)], [], [(0, 2, 3, 1), (5, 6, 7, 4), (3, 2, 4, 7), (0, 1, 6, 5), (1, 3, 7, 6), (2, 0, 5, 4)])
me_plane_098.use_remesh_preserve_volume = False
me_plane_098.use_remesh_preserve_attributes = False
me_plane_098.use_mirror_vertex_groups = False
me_plane_098.update()
me_plane_103 = bpy.data.meshes.new('Plane.103')
me_plane_103.from_pydata([(5.247, -2.35, -3.734), (7.247, -2.35, -3.734), (1.317, -0.8982, -1.448), (3.527, -0.9056, -1.459), (-0.164, -0.358, -0.2527), (5.247, -2.35, -3.461), (7.247, -2.35, -3.461), (2.047, -0.3653, -0.2641)], [], [(0, 2, 3, 1), (5, 6, 7, 4), (3, 2, 4, 7), (0, 1, 6, 5), (1, 3, 7, 6), (2, 0, 5, 4)])
_ca = me_plane_103.color_attributes.new('Col', 'BYTE_COLOR', 'CORNER')
_ca.data.foreach_set('color', [1.0, 1.0, 1.0, 1.0, 1.0, 1.0, 1.0, 1.0, 1.0, 1.0, 1.0, 1.0, 1.0, 1.0, 1.0, 1.0, 1.0, 1.0, 1.0, 1.0, 1.0, 1.0, 1.0, 1.0, 1.0, 1.0, 1.0, 1.0, 1.0, 1.0, 1.0, 1.0, 1.0, 1.0, 1.0, 1.0, 1.0, 1.0, 1.0, 1.0, 1.0, 1.0, 1.0, 1.0, 1.0, 1.0, 1.0, 1.0, 1.0, 1.0, 1.0, 1.0, 1.0, 1.0, 1.0, 1.0, 1.0, 1.0, 1.0, 1.0, 1.0, 1.0, 1.0, 1.0, 1.0, 1.0, 1.0, 1.0, 1.0, 1.0, 1.0, 1.0, 1.0, 1.0, 1.0, 1.0, 1.0, 1.0, 1.0, 1.0, 1.0, 1.0, 1.0, 1.0, 1.0, 1.0, 1.0, 1.0, 1.0, 1.0, 1.0, 1.0, 1.0, 1.0, 1.0, 1.0])
me_plane_103.use_remesh_preserve_volume = False
me_plane_103.use_remesh_preserve_attributes = False
me_plane_103.use_mirror_vertex_groups = False
me_plane_103.update()
me_plane_104 = bpy.data.meshes.new('Plane.104')
me_plane_104.from_pydata([(5.247, -2.35, -3.734), (7.247, -2.35, -3.734), (1.317, -0.8982, -1.448), (3.527, -0.9056, -1.459), (-0.164, -0.358, -0.2527), (5.247, -2.35, -3.461), (7.247, -2.35, -3.461), (2.047, -0.3653, -0.2641)], [], [(0, 2, 3, 1), (5, 6, 7, 4), (3, 2, 4, 7), (0, 1, 6, 5), (1, 3, 7, 6), (2, 0, 5, 4)])
_ca = me_plane_104.color_attributes.new('Col', 'BYTE_COLOR', 'CORNER')
_ca.data.foreach_set('color', [1.0, 1.0, 1.0, 1.0, 1.0, 1.0, 1.0, 1.0, 1.0, 1.0, 1.0, 1.0, 1.0, 1.0, 1.0, 1.0, 1.0, 1.0, 1.0, 1.0, 1.0, 1.0, 1.0, 1.0, 1.0, 1.0, 1.0, 1.0, 1.0, 1.0, 1.0, 1.0, 1.0, 1.0, 1.0, 1.0, 1.0, 1.0, 1.0, 1.0, 1.0, 1.0, 1.0, 1.0, 1.0, 1.0, 1.0, 1.0, 1.0, 1.0, 1.0, 1.0, 1.0, 1.0, 1.0, 1.0, 1.0, 1.0, 1.0, 1.0, 1.0, 1.0, 1.0, 1.0, 1.0, 1.0, 1.0, 1.0, 1.0, 1.0, 1.0, 1.0, 1.0, 1.0, 1.0, 1.0, 1.0, 1.0, 1.0, 1.0, 1.0, 1.0, 1.0, 1.0, 1.0, 1.0, 1.0, 1.0, 1.0, 1.0, 1.0, 1.0, 1.0, 1.0, 1.0, 1.0])
me_plane_104.use_remesh_preserve_volume = False
me_plane_104.use_remesh_preserve_attributes = False
me_plane_104.use_mirror_vertex_groups = False
me_plane_104.update()
me_plane_105 = bpy.data.meshes.new('Plane.105')
me_plane_105.from_pydata([(5.247, -2.35, -3.734), (7.247, -2.35, -3.734), (1.317, -0.8982, -1.448), (3.527, -0.9056, -1.459), (-0.164, -0.358, -0.2527), (5.247, -2.35, -3.461), (7.247, -2.35, -3.461), (2.047, -0.3653, -0.2641)], [], [(0, 2, 3, 1), (5, 6, 7, 4), (3, 2, 4, 7), (0, 1, 6, 5), (1, 3, 7, 6), (2, 0, 5, 4)])
_ca = me_plane_105.color_attributes.new('Col', 'BYTE_COLOR', 'CORNER')
_ca.data.foreach_set('color', [1.0, 1.0, 1.0, 1.0, 1.0, 1.0, 1.0, 1.0, 1.0, 1.0, 1.0, 1.0, 1.0, 1.0, 1.0, 1.0, 1.0, 1.0, 1.0, 1.0, 1.0, 1.0, 1.0, 1.0, 1.0, 1.0, 1.0, 1.0, 1.0, 1.0, 1.0, 1.0, 1.0, 1.0, 1.0, 1.0, 1.0, 1.0, 1.0, 1.0, 1.0, 1.0, 1.0, 1.0, 1.0, 1.0, 1.0, 1.0, 1.0, 1.0, 1.0, 1.0, 1.0, 1.0, 1.0, 1.0, 1.0, 1.0, 1.0, 1.0, 1.0, 1.0, 1.0, 1.0, 1.0, 1.0, 1.0, 1.0, 1.0, 1.0, 1.0, 1.0, 1.0, 1.0, 1.0, 1.0, 1.0, 1.0, 1.0, 1.0, 1.0, 1.0, 1.0, 1.0, 1.0, 1.0, 1.0, 1.0, 1.0, 1.0, 1.0, 1.0, 1.0, 1.0, 1.0, 1.0])
me_plane_105.use_remesh_preserve_volume = False
me_plane_105.use_remesh_preserve_attributes = False
me_plane_105.use_mirror_vertex_groups = False
me_plane_105.update()
me_plane_106 = bpy.data.meshes.new('Plane.106')
me_plane_106.from_pydata([(5.247, -2.35, -3.734), (7.247, -2.35, -3.734), (1.317, -0.8982, -1.448), (3.527, -0.9056, -1.459), (-0.164, -0.358, -0.2527), (5.247, -2.35, -3.461), (7.247, -2.35, -3.461), (2.047, -0.3653, -0.2641)], [], [(0, 2, 3, 1), (5, 6, 7, 4), (3, 2, 4, 7), (0, 1, 6, 5), (1, 3, 7, 6), (2, 0, 5, 4)])
_ca = me_plane_106.color_attributes.new('Col', 'BYTE_COLOR', 'CORNER')
_ca.data.foreach_set('color', [1.0, 1.0, 1.0, 1.0, 1.0, 1.0, 1.0, 1.0, 1.0, 1.0, 1.0, 1.0, 1.0, 1.0, 1.0, 1.0, 1.0, 1.0, 1.0, 1.0, 1.0, 1.0, 1.0, 1.0, 1.0, 1.0, 1.0, 1.0, 1.0, 1.0, 1.0, 1.0, 1.0, 1.0, 1.0, 1.0, 1.0, 1.0, 1.0, 1.0, 1.0, 1.0, 1.0, 1.0, 1.0, 1.0, 1.0, 1.0, 1.0, 1.0, 1.0, 1.0, 1.0, 1.0, 1.0, 1.0, 1.0, 1.0, 1.0, 1.0, 1.0, 1.0, 1.0, 1.0, 1.0, 1.0, 1.0, 1.0, 1.0, 1.0, 1.0, 1.0, 1.0, 1.0, 1.0, 1.0, 1.0, 1.0, 1.0, 1.0, 1.0, 1.0, 1.0, 1.0, 1.0, 1.0, 1.0, 1.0, 1.0, 1.0, 1.0, 1.0, 1.0, 1.0, 1.0, 1.0])
me_plane_106.use_remesh_preserve_volume = False
me_plane_106.use_remesh_preserve_attributes = False
me_plane_106.use_mirror_vertex_groups = False
me_plane_106.update()
me_plane_107 = bpy.data.meshes.new('Plane.107')
me_plane_107.from_pydata([(5.247, -2.35, -3.734), (7.247, -2.35, -3.734), (1.317, -0.8982, -1.448), (3.527, -0.9056, -1.459), (-0.164, -0.358, -0.2527), (5.247, -2.35, -3.461), (7.247, -2.35, -3.461), (2.047, -0.3653, -0.2641)], [], [(0, 2, 3, 1), (5, 6, 7, 4), (3, 2, 4, 7), (0, 1, 6, 5), (1, 3, 7, 6), (2, 0, 5, 4)])
_ca = me_plane_107.color_attributes.new('Col', 'BYTE_COLOR', 'CORNER')
_ca.data.foreach_set('color', [1.0, 1.0, 1.0, 1.0, 1.0, 1.0, 1.0, 1.0, 1.0, 1.0, 1.0, 1.0, 1.0, 1.0, 1.0, 1.0, 1.0, 1.0, 1.0, 1.0, 1.0, 1.0, 1.0, 1.0, 1.0, 1.0, 1.0, 1.0, 1.0, 1.0, 1.0, 1.0, 1.0, 1.0, 1.0, 1.0, 1.0, 1.0, 1.0, 1.0, 1.0, 1.0, 1.0, 1.0, 1.0, 1.0, 1.0, 1.0, 1.0, 1.0, 1.0, 1.0, 1.0, 1.0, 1.0, 1.0, 1.0, 1.0, 1.0, 1.0, 1.0, 1.0, 1.0, 1.0, 1.0, 1.0, 1.0, 1.0, 1.0, 1.0, 1.0, 1.0, 1.0, 1.0, 1.0, 1.0, 1.0, 1.0, 1.0, 1.0, 1.0, 1.0, 1.0, 1.0, 1.0, 1.0, 1.0, 1.0, 1.0, 1.0, 1.0, 1.0, 1.0, 1.0, 1.0, 1.0])
me_plane_107.use_remesh_preserve_volume = False
me_plane_107.use_remesh_preserve_attributes = False
me_plane_107.use_mirror_vertex_groups = False
me_plane_107.update()
me_plane_108 = bpy.data.meshes.new('Plane.108')
me_plane_108.from_pydata([(0.303, -0.6431, -1.113), (2.303, -0.6431, -1.113), (-1.268, -0.0691, -0.03914), (0.7322, -0.06885, -0.04032), (-1.203, -0.1492, 0.1123), (0.303, -0.6431, -0.8411), (2.303, -0.6431, -0.8411), (0.7967, -0.149, 0.1112)], [], [(0, 2, 3, 1), (5, 6, 7, 4), (3, 2, 4, 7), (0, 1, 6, 5), (1, 3, 7, 6), (2, 0, 5, 4)])
me_plane_108.use_remesh_preserve_volume = False
me_plane_108.use_remesh_preserve_attributes = False
me_plane_108.use_mirror_vertex_groups = False
me_plane_108.update()
me_plane_109 = bpy.data.meshes.new('Plane.109')
me_plane_109.from_pydata([(0.303, -0.6431, -1.113), (2.303, -0.6431, -1.113), (-1.268, -0.0691, -0.03914), (0.7322, -0.06885, -0.04032), (-1.203, -0.1492, 0.1123), (0.303, -0.6431, -0.8411), (2.303, -0.6431, -0.8411), (0.7967, -0.149, 0.1112)], [], [(0, 2, 3, 1), (5, 6, 7, 4), (3, 2, 4, 7), (0, 1, 6, 5), (1, 3, 7, 6), (2, 0, 5, 4)])
me_plane_109.use_remesh_preserve_volume = False
me_plane_109.use_remesh_preserve_attributes = False
me_plane_109.use_mirror_vertex_groups = False
me_plane_109.update()
me_plane_110 = bpy.data.meshes.new('Plane.110')
me_plane_110.from_pydata([(0.303, -0.6431, -1.113), (2.303, -0.6431, -1.113), (-1.077, -0.06546, -0.02441), (0.9232, -0.06521, -0.02558), (-1.012, -0.1456, 0.1271), (0.303, -0.6431, -0.8411), (2.303, -0.6431, -0.8411), (0.9877, -0.1453, 0.1259)], [], [(0, 2, 3, 1), (5, 6, 7, 4), (3, 2, 4, 7), (0, 1, 6, 5), (1, 3, 7, 6), (2, 0, 5, 4)])
me_plane_110.use_remesh_preserve_volume = False
me_plane_110.use_remesh_preserve_attributes = False
me_plane_110.use_mirror_vertex_groups = False
me_plane_110.update()
me_plane_111 = bpy.data.meshes.new('Plane.111')
me_plane_111.from_pydata([(0.303, -0.6431, -1.113), (2.303, -0.6431, -1.113), (-1.268, -0.0691, -0.03914), (0.7322, -0.06885, -0.04032), (-1.203, -0.1492, 0.1123), (0.303, -0.6431, -0.8411), (2.303, -0.6431, -0.8411), (0.7967, -0.149, 0.1112)], [], [(0, 2, 3, 1), (5, 6, 7, 4), (3, 2, 4, 7), (0, 1, 6, 5), (1, 3, 7, 6), (2, 0, 5, 4)])
me_plane_111.use_remesh_preserve_volume = False
me_plane_111.use_remesh_preserve_attributes = False
me_plane_111.use_mirror_vertex_groups = False
me_plane_111.update()
me_plane_001 = bpy.data.meshes.new('Plane.001')
me_plane_001.from_pydata([(0.303, -0.6431, -1.113), (2.303, -0.6431, -1.113), (-1.268, -0.0691, -0.03914), (0.7322, -0.06885, -0.04032), (-1.203, -0.1492, 0.1123), (0.303, -0.6431, -0.8411), (2.303, -0.6431, -0.8411), (0.7967, -0.149, 0.1112)], [], [(0, 2, 3, 1), (5, 6, 7, 4), (3, 2, 4, 7), (0, 1, 6, 5), (1, 3, 7, 6), (2, 0, 5, 4)])
me_plane_001.use_remesh_preserve_volume = False
me_plane_001.use_remesh_preserve_attributes = False
me_plane_001.use_mirror_vertex_groups = False
me_plane_001.update()
me_plane_008 = bpy.data.meshes.new('Plane.008')
me_plane_008.from_pydata([(85.5, -1.475, -0.1071), (88.46, -1.516, -0.1071), (85.51, 1.462, -0.1071), (88.45, 1.503, -0.1071), (85.51, 1.462, 0.1654), (85.5, -1.475, 0.1654), (88.46, -1.516, 0.1654), (88.45, 1.503, 0.1654)], [], [(0, 2, 3, 1), (5, 6, 7, 4), (3, 2, 4, 7), (0, 1, 6, 5), (1, 3, 7, 6), (2, 0, 5, 4)])
me_plane_008.use_remesh_preserve_volume = False
me_plane_008.use_remesh_preserve_attributes = False
me_plane_008.use_mirror_vertex_groups = False
me_plane_008.update()
me_plane_007 = bpy.data.meshes.new('Plane.007')
me_plane_007.from_pydata([(59.78, -1.488, 0.1691), (62.69, -1.551, 0.1691), (59.77, 1.464, 0.1691), (62.7, 1.525, 0.1691), (59.77, 1.464, 0.4415), (59.78, -1.488, 0.4415), (62.69, -1.551, 0.4415), (62.7, 1.525, 0.4415)], [], [(0, 2, 3, 1), (5, 6, 7, 4), (3, 2, 4, 7), (0, 1, 6, 5), (1, 3, 7, 6), (2, 0, 5, 4)])
me_plane_007.use_remesh_preserve_volume = False
me_plane_007.use_remesh_preserve_attributes = False
me_plane_007.use_mirror_vertex_groups = False
me_plane_007.update()
me_plane_009 = bpy.data.meshes.new('Plane.009')
me_plane_009.from_pydata([(256.3, -1.457, 3.383), (260.6, -1.479, 3.345), (256.2, 1.452, 3.452), (260.6, 1.473, 3.422), (256.2, 1.462, 3.718), (256.3, -1.471, 3.643), (260.6, -1.494, 3.606), (260.7, 1.484, 3.689)], [], [(0, 2, 3, 1), (5, 6, 7, 4), (3, 2, 4, 7), (0, 1, 6, 5), (1, 3, 7, 6), (2, 0, 5, 4)])
me_plane_009.use_remesh_preserve_volume = False
me_plane_009.use_remesh_preserve_attributes = False
me_plane_009.use_mirror_vertex_groups = False
me_plane_009.update()
me_plane_043 = bpy.data.meshes.new('Plane.043')
me_plane_043.from_pydata([(-10.25, -2.091, -1.921), (-8.25, -2.091, -1.921), (-12.95, -0.4906, 1.085), (-11.13, -0.4895, 1.092), (-12.98, -0.4952, 1.262), (-10.25, -2.091, -1.648), (-8.25, -2.091, -1.648), (-11.16, -0.4942, 1.27)], [], [(0, 2, 3, 1), (5, 6, 7, 4), (3, 2, 4, 7), (0, 1, 6, 5), (1, 3, 7, 6), (2, 0, 5, 4)])
_ca = me_plane_043.color_attributes.new('Col', 'BYTE_COLOR', 'CORNER')
_ca.data.foreach_set('color', [1.0, 1.0, 1.0, 1.0, 1.0, 1.0, 1.0, 1.0, 1.0, 1.0, 1.0, 1.0, 1.0, 1.0, 1.0, 1.0, 1.0, 1.0, 1.0, 1.0, 1.0, 1.0, 1.0, 1.0, 1.0, 1.0, 1.0, 1.0, 1.0, 1.0, 1.0, 1.0, 1.0, 1.0, 1.0, 1.0, 1.0, 1.0, 1.0, 1.0, 1.0, 1.0, 1.0, 1.0, 1.0, 1.0, 1.0, 1.0, 1.0, 1.0, 1.0, 1.0, 1.0, 1.0, 1.0, 1.0, 1.0, 1.0, 1.0, 1.0, 1.0, 1.0, 1.0, 1.0, 1.0, 1.0, 1.0, 1.0, 1.0, 1.0, 1.0, 1.0, 1.0, 1.0, 1.0, 1.0, 1.0, 1.0, 1.0, 1.0, 1.0, 1.0, 1.0, 1.0, 1.0, 1.0, 1.0, 1.0, 1.0, 1.0, 1.0, 1.0, 1.0, 1.0, 1.0, 1.0])
me_plane_043.use_remesh_preserve_volume = False
me_plane_043.use_remesh_preserve_attributes = False
me_plane_043.use_mirror_vertex_groups = False
me_plane_043.update()
me_plane_045 = bpy.data.meshes.new('Plane.045')
me_plane_045.from_pydata([(16.3, -2.079, -1.937), (18.3, -2.079, -1.937), (13.02, -0.4763, 1.094), (14.84, -0.4753, 1.102), (12.99, -0.4809, 1.271), (16.3, -2.079, -1.664), (18.3, -2.079, -1.664), (14.81, -0.4799, 1.279)], [], [(0, 2, 3, 1), (5, 6, 7, 4), (3, 2, 4, 7), (0, 1, 6, 5), (1, 3, 7, 6), (2, 0, 5, 4)])
_ca = me_plane_045.color_attributes.new('Col', 'BYTE_COLOR', 'CORNER')
_ca.data.foreach_set('color', [1.0, 1.0, 1.0, 1.0, 1.0, 1.0, 1.0, 1.0, 1.0, 1.0, 1.0, 1.0, 1.0, 1.0, 1.0, 1.0, 1.0, 1.0, 1.0, 1.0, 1.0, 1.0, 1.0, 1.0, 1.0, 1.0, 1.0, 1.0, 1.0, 1.0, 1.0, 1.0, 1.0, 1.0, 1.0, 1.0, 1.0, 1.0, 1.0, 1.0, 1.0, 1.0, 1.0, 1.0, 1.0, 1.0, 1.0, 1.0, 1.0, 1.0, 1.0, 1.0, 1.0, 1.0, 1.0, 1.0, 1.0, 1.0, 1.0, 1.0, 1.0, 1.0, 1.0, 1.0, 1.0, 1.0, 1.0, 1.0, 1.0, 1.0, 1.0, 1.0, 1.0, 1.0, 1.0, 1.0, 1.0, 1.0, 1.0, 1.0, 1.0, 1.0, 1.0, 1.0, 1.0, 1.0, 1.0, 1.0, 1.0, 1.0, 1.0, 1.0, 1.0, 1.0, 1.0, 1.0])
me_plane_045.use_remesh_preserve_volume = False
me_plane_045.use_remesh_preserve_attributes = False
me_plane_045.use_mirror_vertex_groups = False
me_plane_045.update()
me_plane_048 = bpy.data.meshes.new('Plane.048')
me_plane_048.from_pydata([(92.73, -1.446, 4.487), (96.54, -1.494, 4.436), (92.54, 1.431, 4.5), (96.59, 1.481, 4.465), (92.35, 1.446, 4.76), (92.4, -1.476, 4.739), (96.21, -1.525, 4.688), (96.4, 1.496, 4.725)], [], [(0, 2, 3, 1), (5, 6, 7, 4), (3, 2, 4, 7), (0, 1, 6, 5), (1, 3, 7, 6), (2, 0, 5, 4)])
me_plane_048.use_remesh_preserve_volume = False
me_plane_048.use_remesh_preserve_attributes = False
me_plane_048.use_mirror_vertex_groups = False
me_plane_048.update()
me_plane_049 = bpy.data.meshes.new('Plane.049')
me_plane_049.from_pydata([(33.07, -1.305, 5.198), (37.3, -1.392, 5.196), (33.09, 1.257, 5.179), (37.4, 1.364, 5.208), (32.71, 1.261, 5.447), (32.81, -1.325, 5.459), (37.02, -1.414, 5.452), (36.99, 1.37, 5.472)], [], [(0, 2, 3, 1), (5, 6, 7, 4), (3, 2, 4, 7), (0, 1, 6, 5), (1, 3, 7, 6), (2, 0, 5, 4)])
me_plane_049.use_remesh_preserve_volume = False
me_plane_049.use_remesh_preserve_attributes = False
me_plane_049.use_mirror_vertex_groups = False
me_plane_049.update()
me_plane_128 = bpy.data.meshes.new('Plane.128')
me_plane_128.from_pydata([(0.02231, 24.17, 3.401), (2.233, 24.15, 3.549), (2.233, 26.57, 3.549), (0.02231, 24.17, 3.505), (2.233, 24.15, 3.654), (2.233, 26.57, 3.654), (0.02231, 26.26, 3.401), (0.02798, 26.58, 3.401), (0.05666, 26.58, 3.507), (0.02231, 24.66, 3.505), (0.02231, 24.17, 3.425), (0.06642, 26.58, 3.421), (0.02311, 24.17, 3.418), (0.02231, 24.17, 3.417)], [], [(0, 6, 7, 2, 1), (3, 4, 5, 8, 9), (1, 2, 5, 4), (2, 7, 11, 8, 5), (0, 1, 4, 3, 10, 12, 13), (12, 11, 7, 6, 13), (9, 10, 3), (13, 6, 0), (11, 12, 10, 9, 8)])
me_plane_128.use_remesh_preserve_volume = False
me_plane_128.use_remesh_preserve_attributes = False
me_plane_128.use_mirror_vertex_groups = False
me_plane_128.update()
me_plane_129 = bpy.data.meshes.new('Plane.129')
me_plane_129.from_pydata([(0.3784, 41.41, 3.426), (2.589, 41.4, 3.574), (2.589, 43.82, 3.574), (0.3784, 41.41, 3.53), (2.589, 41.4, 3.679), (2.589, 43.82, 3.679), (0.4221, 43.83, 3.533), (0.3784, 41.73, 3.53), (0.3784, 41.41, 3.48), (0.4335, 43.83, 3.446), (0.3832, 41.41, 3.443), (0.3784, 43.32, 3.426), (0.389, 43.83, 3.426), (0.3784, 41.41, 3.441)], [], [(0, 11, 12, 2, 1), (3, 4, 5, 6, 7), (1, 2, 5, 4), (2, 12, 9, 6, 5), (0, 1, 4, 3, 8, 10, 13), (10, 9, 12, 11, 13), (7, 8, 3), (13, 11, 0), (9, 10, 8, 7, 6)])
me_plane_129.use_remesh_preserve_volume = False
me_plane_129.use_remesh_preserve_attributes = False
me_plane_129.use_mirror_vertex_groups = False
me_plane_129.update()
me_plane_130 = bpy.data.meshes.new('Plane.130')
me_plane_130.from_pydata([(0.8722, 58.66, 3.454), (3.083, 58.65, 3.603), (3.083, 61.06, 3.603), (0.8722, 58.66, 3.558), (3.083, 58.65, 3.707), (3.083, 61.06, 3.707), (0.9288, 61.08, 3.562), (0.8722, 58.79, 3.558), (0.8722, 58.66, 3.538), (0.9422, 61.08, 3.477), (0.8824, 58.66, 3.473), (0.8722, 60.56, 3.454), (0.885, 61.08, 3.455), (0.8722, 58.66, 3.469)], [], [(0, 11, 12, 2, 1), (3, 4, 5, 6, 7), (1, 2, 5, 4), (2, 12, 9, 6, 5), (0, 1, 4, 3, 8, 10, 13), (10, 9, 12, 11, 13), (7, 8, 3), (13, 11, 0), (9, 10, 8, 7, 6)])
me_plane_130.use_remesh_preserve_volume = False
me_plane_130.use_remesh_preserve_attributes = False
me_plane_130.use_mirror_vertex_groups = False
me_plane_130.update()
me_plane_131 = bpy.data.meshes.new('Plane.131')
me_plane_131.from_pydata([(1.597, 75.91, 3.488), (3.808, 75.9, 3.637), (1.597, 78.33, 3.488), (3.808, 78.31, 3.637), (3.808, 75.9, 3.741), (3.808, 78.31, 3.741), (1.674, 78.33, 3.597), (1.689, 78.33, 3.52), (1.6, 75.91, 3.592), (1.615, 75.91, 3.516), (1.597, 75.91, 3.51), (1.597, 78.33, 3.491)], [], [(0, 2, 3, 1), (1, 3, 5, 4), (2, 0, 10, 11), (3, 2, 11, 7, 6, 5), (0, 1, 4, 8, 9, 10), (9, 7, 11, 10), (6, 8, 4, 5), (7, 9, 8, 6)])
me_plane_131.use_remesh_preserve_volume = False
me_plane_131.use_remesh_preserve_attributes = False
me_plane_131.use_mirror_vertex_groups = False
me_plane_131.update()
me_plane_132 = bpy.data.meshes.new('Plane.132')
me_plane_132.from_pydata([(2.807, 93.16, 3.573), (5.018, 93.15, 3.721), (5.018, 95.56, 3.721), (2.807, 93.16, 3.677), (5.018, 93.15, 3.826), (5.018, 95.56, 3.826), (2.895, 95.57, 3.683), (2.807, 93.39, 3.677), (2.807, 93.16, 3.641), (2.917, 95.57, 3.601), (2.819, 93.16, 3.595), (2.807, 95.57, 3.573), (2.807, 95.57, 3.573), (2.807, 93.16, 3.592)], [], [(0, 11, 12, 2, 1), (3, 4, 5, 6, 7), (1, 2, 5, 4), (2, 12, 9, 6, 5), (0, 1, 4, 3, 8, 10, 13), (10, 9, 12, 11, 13), (7, 8, 3), (13, 11, 0), (9, 10, 8, 7, 6)])
me_plane_132.use_remesh_preserve_volume = False
me_plane_132.use_remesh_preserve_attributes = False
me_plane_132.use_mirror_vertex_groups = False
me_plane_132.update()
me_plane_133 = bpy.data.meshes.new('Plane.133')
me_plane_133.from_pydata([(5.098, 110.4, 3.733), (7.309, 110.4, 3.881), (7.309, 112.8, 3.881), (5.098, 110.4, 3.837), (7.309, 110.4, 3.986), (7.309, 112.8, 3.986), (5.222, 112.8, 3.845), (5.098, 110.7, 3.837), (5.098, 110.4, 3.786), (5.256, 112.8, 3.76), (5.113, 110.4, 3.75), (5.098, 112.3, 3.733), (5.13, 112.8, 3.735), (5.098, 110.4, 3.748)], [], [(0, 11, 12, 2, 1), (3, 4, 5, 6, 7), (1, 2, 5, 4), (2, 12, 9, 6, 5), (0, 1, 4, 3, 8, 10, 13), (10, 9, 12, 11, 13), (7, 8, 3), (13, 11, 0), (9, 10, 8, 7, 6)])
me_plane_133.use_remesh_preserve_volume = False
me_plane_133.use_remesh_preserve_attributes = False
me_plane_133.use_mirror_vertex_groups = False
me_plane_133.update()
me_plane_134 = bpy.data.meshes.new('Plane.134')
me_plane_134.from_pydata([(-1.202, -1.2, -0.1331), (1.009, -1.213, 0.01573), (1.009, 1.202, 0.01573), (1.009, -1.213, 0.12), (1.009, 1.202, 0.12), (-0.8807, 1.213, -0.007226), (-1.132, -1.2, -0.02415), (-0.8218, 1.213, -0.08607), (-1.077, -1.201, -0.09848), (-1.202, 1.193, -0.1331), (-1.199, 1.215, -0.1329), (-1.202, -1.2, -0.114)], [], [(0, 9, 10, 2, 1), (1, 2, 4, 3), (2, 10, 7, 5, 4), (0, 1, 3, 6, 8, 11), (11, 9, 0), (8, 7, 10, 9, 11), (5, 6, 3, 4), (7, 8, 6, 5)])
me_plane_134.use_remesh_preserve_volume = False
me_plane_134.use_remesh_preserve_attributes = False
me_plane_134.use_mirror_vertex_groups = False
me_plane_134.update()
me_plane_159 = bpy.data.meshes.new('Plane.159')
me_plane_159.from_pydata([(0.2573, -1.698, -0.4716), (2.468, -1.711, -0.3227), (0.2573, 0.7172, -0.4716), (2.468, 0.7043, -0.3227), (0.2573, 0.7172, -0.3673), (0.2573, -1.698, -0.3673), (2.468, -1.711, -0.2184), (2.468, 0.7043, -0.2184)], [], [(0, 2, 3, 1), (5, 6, 7, 4), (1, 3, 7, 6), (2, 0, 5, 4), (3, 2, 4, 7), (0, 1, 6, 5)])
me_plane_159.use_remesh_preserve_volume = False
me_plane_159.use_remesh_preserve_attributes = False
me_plane_159.use_mirror_vertex_groups = False
me_plane_159.update()
me_plane_125 = bpy.data.meshes.new('Plane.125')
me_plane_125.from_pydata([(0.0001559, -1.159, -0.05292), (-2.211, 1.269, -0.2018), (0.0001559, 1.256, -0.05292), (0.0001559, -1.159, 0.05136), (0.0001559, 1.256, 0.05136), (-2.211, 0.383, -0.2018), (-2.211, 1.269, -0.1925), (-2.195, 1.269, -0.1824), (-2.183, -1.146, -0.1999), (-2.152, -1.147, -0.1798), (-2.207, 1.269, -0.09729), (-2.165, -1.146, -0.09441)], [], [(0, 2, 4, 3), (1, 5, 6), (2, 1, 6, 7, 10, 4), (11, 9, 8, 0, 3), (10, 11, 3, 4), (9, 7, 6, 5, 8), (8, 5, 1, 2, 0), (7, 9, 11, 10)])
me_plane_125.use_remesh_preserve_volume = False
me_plane_125.use_remesh_preserve_attributes = False
me_plane_125.use_mirror_vertex_groups = False
me_plane_125.update()
me_plane_124 = bpy.data.meshes.new('Plane.124')
me_plane_124.from_pydata([(0.0005198, -1.31, -0.05473), (-2.21, 1.117, -0.2036), (0.0005198, 1.105, -0.05473), (0.0005198, -1.31, 0.04955), (0.0005198, 1.105, 0.04955), (-2.21, 0.1598, -0.2036), (-2.21, 1.117, -0.1936), (-2.191, 1.117, -0.1828), (-2.18, -1.298, -0.2016), (-2.142, -1.298, -0.1798), (-2.206, 1.117, -0.099), (-2.156, -1.298, -0.09567)], [], [(0, 2, 4, 3), (1, 5, 6), (2, 1, 6, 7, 10, 4), (11, 9, 8, 0, 3), (10, 11, 3, 4), (9, 7, 6, 5, 8), (8, 5, 1, 2, 0), (7, 9, 11, 10)])
me_plane_124.use_remesh_preserve_volume = False
me_plane_124.use_remesh_preserve_attributes = False
me_plane_124.use_mirror_vertex_groups = False
me_plane_124.update()
me_plane_123 = bpy.data.meshes.new('Plane.123')
me_plane_123.from_pydata([(-5.484e-06, -1.209, -0.05299), (-2.211, 1.219, -0.2019), (-5.484e-06, 1.206, -0.05299), (-5.484e-06, -1.209, 0.0513), (-5.484e-06, 1.206, 0.0513), (-2.211, 0.3874, -0.2019), (-2.211, 1.219, -0.1932), (-2.187, 1.219, -0.1816), (-2.172, -1.196, -0.1992), (-2.128, -1.197, -0.1779), (-2.204, 1.219, -0.09714), (-2.145, -1.197, -0.09317)], [], [(0, 2, 4, 3), (1, 5, 6), (2, 1, 6, 7, 10, 4), (11, 9, 8, 0, 3), (10, 11, 3, 4), (9, 7, 6, 5, 8), (8, 5, 1, 2, 0), (7, 9, 11, 10)])
me_plane_123.use_remesh_preserve_volume = False
me_plane_123.use_remesh_preserve_attributes = False
me_plane_123.use_mirror_vertex_groups = False
me_plane_123.update()
me_plane_122 = bpy.data.meshes.new('Plane.122')
me_plane_122.from_pydata([(-0.000613, -1.14, -0.05156), (-2.211, 1.288, -0.2004), (-0.000613, 1.275, -0.05156), (-2.211, 1.288, -0.09614), (-0.000613, -1.14, 0.05273), (-0.000613, 1.275, 0.05273), (-2.211, -0.2578, -0.2004), (-2.211, 1.288, -0.1843), (-2.196, 1.288, -0.1779), (-2.184, -1.127, -0.1986), (-2.122, -1.128, -0.1734), (-2.211, 1.116, -0.09614), (-2.211, 1.288, -0.1168), (-2.143, -1.128, -0.09155)], [], [(0, 2, 5, 4), (1, 6, 7), (2, 1, 7, 8, 12, 3, 5), (13, 10, 9, 0, 4), (11, 13, 4, 5, 3), (10, 8, 7, 6, 9), (12, 11, 3), (9, 6, 1, 2, 0), (8, 10, 13, 11, 12)])
me_plane_122.use_remesh_preserve_volume = False
me_plane_122.use_remesh_preserve_attributes = False
me_plane_122.use_mirror_vertex_groups = False
me_plane_122.update()
me_plane_121 = bpy.data.meshes.new('Plane.121')
me_plane_121.from_pydata([(-0.0002732, -1.27, -0.0497), (-2.211, 1.157, -0.1986), (-0.0002732, 1.144, -0.0497), (-2.211, 1.157, -0.09428), (-0.0002732, -1.27, 0.05458), (-0.0002732, 1.144, 0.05458), (-2.211, -0.02642, -0.1986), (-2.211, 1.157, -0.1862), (-2.188, 1.157, -0.1787), (-2.162, -1.258, -0.1952), (-2.092, -1.258, -0.1724), (-2.211, 1.007, -0.09428), (-2.211, 1.157, -0.1122), (-2.121, -1.258, -0.08822)], [], [(0, 2, 5, 4), (1, 6, 7), (2, 1, 7, 8, 12, 3, 5), (13, 10, 9, 0, 4), (11, 13, 4, 5, 3), (10, 8, 7, 6, 9), (12, 11, 3), (9, 6, 1, 2, 0), (8, 10, 13, 11, 12)])
me_plane_121.use_remesh_preserve_volume = False
me_plane_121.use_remesh_preserve_attributes = False
me_plane_121.use_mirror_vertex_groups = False
me_plane_121.update()
me_plane_120 = bpy.data.meshes.new('Plane.120')
me_plane_120.from_pydata([(1.24e-05, -1.211, -0.04736), (-2.211, 1.217, -0.1962), (1.24e-05, 1.204, -0.04736), (-2.211, 1.217, -0.09194), (1.24e-05, -1.211, 0.05692), (1.24e-05, 1.204, 0.05692), (-2.211, -0.507, -0.1962), (-2.211, 1.217, -0.1781), (-2.174, 1.217, -0.1691), (-2.17, -1.198, -0.1935), (-2.035, -1.199, -0.1601), (-2.211, 1.169, -0.09194), (-2.211, 1.217, -0.09749), (-2.074, -1.199, -0.08277)], [], [(0, 2, 5, 4), (1, 6, 7), (2, 1, 7, 8, 12, 3, 5), (13, 10, 9, 0, 4), (11, 13, 4, 5, 3), (10, 8, 7, 6, 9), (12, 11, 3), (9, 6, 1, 2, 0), (8, 10, 13, 11, 12)])
me_plane_120.use_remesh_preserve_volume = False
me_plane_120.use_remesh_preserve_attributes = False
me_plane_120.use_mirror_vertex_groups = False
me_plane_120.update()
me_plane_016 = bpy.data.meshes.new('Plane.016')
me_plane_016.from_pydata([(8.106e-06, -1.539, -0.05876), (-2.211, 0.8891, -0.2076), (8.106e-06, 0.8762, -0.05876), (-2.211, 0.8891, -0.1033), (8.106e-06, -1.539, 0.04553), (8.106e-06, 0.8762, 0.04553), (-2.211, 0.7672, -0.1033), (-2.211, 0.8891, -0.1168), (-1.972, -1.527, -0.08724), (-2.211, 0.401, -0.2076), (-2.211, 0.8891, -0.2025), (-2.137, 0.8887, -0.19), (-2.008, -1.527, -0.194), (-1.885, -1.528, -0.1733)], [], [(0, 2, 5, 4), (1, 9, 10), (2, 1, 10, 11, 7, 3, 5), (8, 13, 12, 0, 4), (13, 11, 10, 9, 12), (6, 8, 4, 5, 3), (7, 6, 3), (12, 9, 1, 2, 0), (11, 13, 8, 6, 7)])
me_plane_016.use_remesh_preserve_volume = False
me_plane_016.use_remesh_preserve_attributes = False
me_plane_016.use_mirror_vertex_groups = False
me_plane_016.update()
me_plane_161 = bpy.data.meshes.new('Plane.161')
me_plane_161.from_pydata([(0.2573, -1.698, -0.4716), (2.468, -1.711, -0.3227), (0.2573, 0.7172, -0.4716), (2.468, 0.7043, -0.3227), (0.2573, 0.7172, -0.3673), (0.2573, -1.698, -0.3673), (2.468, -1.711, -0.2184), (2.468, 0.7043, -0.2184)], [], [(0, 2, 3, 1), (5, 6, 7, 4), (1, 3, 7, 6), (2, 0, 5, 4), (3, 2, 4, 7), (0, 1, 6, 5)])
me_plane_161.use_remesh_preserve_volume = False
me_plane_161.use_remesh_preserve_attributes = False
me_plane_161.use_mirror_vertex_groups = False
me_plane_161.update()

# ---- objects
ob_plane_114 = bpy.data.objects.new('Plane.114', me_plane_127)
ob_plane_113 = bpy.data.objects.new('Plane.113', me_plane_126)
ob_plane_106 = bpy.data.objects.new('Plane.106', me_plane_119)
ob_cylinder = bpy.data.objects.new('Cylinder', me_cylinder)
ob_cube = bpy.data.objects.new('Cube', me_cube_001)
ob_plane = bpy.data.objects.new('Plane', me_plane)
ob_lamp = bpy.data.objects.new('Lamp', light_lamp)
ob_camera = bpy.data.objects.new('Camera', cam_camera)
ob_cube_001 = bpy.data.objects.new('Cube.001', me_cube_000)
ob_cube_002 = bpy.data.objects.new('Cube.002', me_cube_003)
ob_cube_004 = bpy.data.objects.new('Cube.004', me_cube_005)
ob_cube_005 = bpy.data.objects.new('Cube.005', me_cube_006)
ob_plane_011 = bpy.data.objects.new('Plane.011', me_plane_017)
ob_plane_012 = bpy.data.objects.new('Plane.012', me_plane_018)
ob_plane_013 = bpy.data.objects.new('Plane.013', me_plane_019)
ob_plane_014 = bpy.data.objects.new('Plane.014', me_plane_020)
ob_plane_015 = bpy.data.objects.new('Plane.015', me_plane_021)
ob_plane_016 = bpy.data.objects.new('Plane.016', me_plane_022)
ob_plane_017 = bpy.data.objects.new('Plane.017', me_plane_023)
ob_plane_018 = bpy.data.objects.new('Plane.018', me_plane_024)
ob_plane_019 = bpy.data.objects.new('Plane.019', me_plane_034)
ob_plane_035 = bpy.data.objects.new('Plane.035', me_plane_028)
ob_plane_034 = bpy.data.objects.new('Plane.034', me_plane_027)
ob_plane_033 = bpy.data.objects.new('Plane.033', me_plane_026)
ob_plane_032 = bpy.data.objects.new('Plane.032', me_plane_025)
ob_plane_031 = bpy.data.objects.new('Plane.031', me_plane_006)
ob_plane_030 = bpy.data.objects.new('Plane.030', me_plane_005)
ob_plane_029 = bpy.data.objects.new('Plane.029', me_plane_004)
ob_plane_028 = bpy.data.objects.new('Plane.028', me_plane_003)
ob_plane_027 = bpy.data.objects.new('Plane.027', me_plane_002)
ob_plane_043 = bpy.data.objects.new('Plane.043', me_plane_039)
ob_plane_042 = bpy.data.objects.new('Plane.042', me_plane_038)
ob_plane_041 = bpy.data.objects.new('Plane.041', me_plane_037)
ob_plane_040 = bpy.data.objects.new('Plane.040', me_plane_036)
ob_plane_039 = bpy.data.objects.new('Plane.039', me_plane_035)
ob_plane_038 = bpy.data.objects.new('Plane.038', me_plane_033)
ob_plane_037 = bpy.data.objects.new('Plane.037', me_plane_032)
ob_plane_036 = bpy.data.objects.new('Plane.036', me_plane_031)
ob_plane_007 = bpy.data.objects.new('Plane.007', me_plane_030)
ob_plane_004 = bpy.data.objects.new('Plane.004', me_plane_029)
ob_cube_003 = bpy.data.objects.new('Cube.003', me_cube_002)
ob_plane_048 = bpy.data.objects.new('Plane.048', me_plane_059)
ob_plane_047 = bpy.data.objects.new('Plane.047', me_plane_058)
ob_plane_046 = bpy.data.objects.new('Plane.046', me_plane_057)
ob_plane_045 = bpy.data.objects.new('Plane.045', me_plane_056)
ob_plane_044 = bpy.data.objects.new('Plane.044', me_plane_055)
ob_plane_026 = bpy.data.objects.new('Plane.026', me_plane_054)
ob_plane_020 = bpy.data.objects.new('Plane.020', me_plane_053)
ob_plane_009 = bpy.data.objects.new('Plane.009', me_plane_052)
ob_plane_006 = bpy.data.objects.new('Plane.006', me_plane_051)
ob_plane_002 = bpy.data.objects.new('Plane.002', me_plane_050)
ob_plane_058 = bpy.data.objects.new('Plane.058', me_plane_069)
ob_plane_057 = bpy.data.objects.new('Plane.057', me_plane_068)
ob_plane_056 = bpy.data.objects.new('Plane.056', me_plane_067)
ob_plane_055 = bpy.data.objects.new('Plane.055', me_plane_066)
ob_plane_054 = bpy.data.objects.new('Plane.054', me_plane_065)
ob_plane_053 = bpy.data.objects.new('Plane.053', me_plane_064)
ob_plane_052 = bpy.data.objects.new('Plane.052', me_plane_063)
ob_plane_051 = bpy.data.objects.new('Plane.051', me_plane_062)
ob_plane_050 = bpy.data.objects.new('Plane.050', me_plane_061)
ob_plane_049 = bpy.data.objects.new('Plane.049', me_plane_060)
ob_plane_063 = bpy.data.objects.new('Plane.063', me_plane_078)
ob_plane_062 = bpy.data.objects.new('Plane.062', me_plane_077)
ob_plane_061 = bpy.data.objects.new('Plane.061', me_plane_076)
ob_plane_060 = bpy.data.objects.new('Plane.060', me_plane_075)
ob_plane_059 = bpy.data.objects.new('Plane.059', me_plane_074)
ob_plane_010 = bpy.data.objects.new('Plane.010', me_plane_073)
ob_plane_008 = bpy.data.objects.new('Plane.008', me_plane_072)
ob_plane_003 = bpy.data.objects.new('Plane.003', me_plane_071)
ob_plane_001 = bpy.data.objects.new('Plane.001', me_plane_070)
ob_plane_005 = bpy.data.objects.new('Plane.005', me_plane_081)
ob_plane_022 = bpy.data.objects.new('Plane.022', me_plane_083)
ob_plane_024 = bpy.data.objects.new('Plane.024', me_plane_084)
ob_plane_065 = bpy.data.objects.new('Plane.065', me_plane_087)
ob_plane_064 = bpy.data.objects.new('Plane.064', me_plane_086)
ob_plane_066 = bpy.data.objects.new('Plane.066', me_plane_088)
ob_plane_069 = bpy.data.objects.new('Plane.069', me_plane_091)
ob_plane_074 = bpy.data.objects.new('Plane.074', me_plane_098)
ob_plane_021 = bpy.data.objects.new('Plane.021', me_plane_103)
ob_plane_023 = bpy.data.objects.new('Plane.023', me_plane_104)
ob_plane_025 = bpy.data.objects.new('Plane.025', me_plane_105)
ob_plane_075 = bpy.data.objects.new('Plane.075', me_plane_106)
ob_plane_076 = bpy.data.objects.new('Plane.076', me_plane_107)
ob_plane_077 = bpy.data.objects.new('Plane.077', me_plane_108)
ob_plane_078 = bpy.data.objects.new('Plane.078', me_plane_109)
ob_plane_079 = bpy.data.objects.new('Plane.079', me_plane_110)
ob_plane_080 = bpy.data.objects.new('Plane.080', me_plane_111)
ob_plane_081 = bpy.data.objects.new('Plane.081', me_plane_001)
ob_plane_083 = bpy.data.objects.new('Plane.083', me_plane_008)
ob_plane_082 = bpy.data.objects.new('Plane.082', me_plane_007)
ob_plane_084 = bpy.data.objects.new('Plane.084', me_plane_009)
ob_plane_086 = bpy.data.objects.new('Plane.086', me_plane_043)
ob_plane_087 = bpy.data.objects.new('Plane.087', me_plane_045)
ob_plane_088 = bpy.data.objects.new('Plane.088', me_plane_048)
ob_plane_089 = bpy.data.objects.new('Plane.089', me_plane_049)
ob_plane_115 = bpy.data.objects.new('Plane.115', me_plane_128)
ob_plane_116 = bpy.data.objects.new('Plane.116', me_plane_129)
ob_plane_117 = bpy.data.objects.new('Plane.117', me_plane_130)
ob_plane_118 = bpy.data.objects.new('Plane.118', me_plane_131)
ob_plane_119 = bpy.data.objects.new('Plane.119', me_plane_132)
ob_plane_120 = bpy.data.objects.new('Plane.120', me_plane_133)
ob_plane_121 = bpy.data.objects.new('Plane.121', me_plane_134)
ob_plane_146 = bpy.data.objects.new('Plane.146', me_plane_159)
ob_plane_112 = bpy.data.objects.new('Plane.112', me_plane_125)
ob_plane_111 = bpy.data.objects.new('Plane.111', me_plane_124)
ob_plane_110 = bpy.data.objects.new('Plane.110', me_plane_123)
ob_plane_109 = bpy.data.objects.new('Plane.109', me_plane_122)
ob_plane_108 = bpy.data.objects.new('Plane.108', me_plane_121)
ob_plane_107 = bpy.data.objects.new('Plane.107', me_plane_120)
ob_plane_092 = bpy.data.objects.new('Plane.092', me_plane_016)
ob_plane_148 = bpy.data.objects.new('Plane.148', me_plane_161)

# ---- transforms, parenting, visibility, modifiers, constraints
ob_plane_114.location = (0.001597, -0.0005828, 3.196)
ob_plane_114.rotation_euler = (-0.0003771, 0.5258, 0.001542)
ob_plane_114.scale = (2.789, 0.02277, 0.5629)
ob_plane_114.lineart.crease_threshold = 0.0
ob_plane_113.location = (0.001597, -0.0005828, 3.196)
ob_plane_113.rotation_euler = (-0.0003761, 0.5264, 0.001542)
ob_plane_113.scale = (2.789, 0.02277, 0.5629)
ob_plane_113.lineart.crease_threshold = 0.0
ob_plane_106.location = (0.003595, 0.004035, 5.702)
ob_plane_106.rotation_euler = (0.03152, 0.4655, -0.5249)
ob_plane_106.scale = (3.117, 0.02277, 0.5629)
ob_plane_106.lineart.crease_threshold = 0.0
ob_cylinder.location = (-0.0009518, -0.0009327, 3.339)
ob_cylinder.scale = (0.1529, 0.1529, 0.2395)
ob_cylinder.lineart.crease_threshold = 0.0
ob_cube.location = (0.008792, 5.649, 0.3149)
ob_cube.rotation_euler = (0.0, -0.0, 0.0006906)
ob_cube.scale = (0.09483, 0.09483, 0.1313)
ob_cube.lineart.crease_threshold = 0.0
ob_plane.location = (-4.948, 0.01955, 2.159)
ob_plane.scale = (0.03275, 1.81, 0.6403)
ob_plane.lineart.crease_threshold = 0.0
ob_lamp.location = (0.2487, 0.9995, 5.875)
ob_lamp.rotation_euler = (0.6503, 0.05522, 1.866)
ob_lamp.scale = (0.9939, 0.9939, 0.9939)
ob_lamp.lock_rotations_4d = False
ob_lamp.empty_display_type = 'ARROWS'
ob_lamp.color = (0.0, 0.0, 0.0, 0.0)
ob_lamp.lineart.crease_threshold = 0.0
ob_camera.location = (7.481, -6.508, 5.344)
ob_camera.rotation_euler = (1.109, 0.0, 0.8149)
ob_camera.lock_rotations_4d = False
ob_camera.empty_display_type = 'ARROWS'
ob_camera.color = (0.0, 0.0, 0.0, 0.0)
ob_camera.display_type = 'WIRE'
ob_camera.lineart.crease_threshold = 0.0
ob_cube_001.location = (4.897, 2.822, 0.3149)
ob_cube_001.rotation_euler = (0.0, -0.0, -1.038)
ob_cube_001.scale = (0.09483, 0.09483, 0.1313)
ob_cube_001.lineart.crease_threshold = 0.0
ob_cube_002.location = (4.878, -2.834, 0.3149)
ob_cube_002.rotation_euler = (0.0, -0.0, -0.5444)
ob_cube_002.scale = (0.09483, 0.09483, 0.1313)
ob_cube_002.lineart.crease_threshold = 0.0
ob_cube_004.location = (-4.893, 2.836, 0.3149)
ob_cube_004.rotation_euler = (0.0, -0.0, -0.5444)
ob_cube_004.scale = (0.09483, 0.09483, 0.1313)
ob_cube_004.lineart.crease_threshold = 0.0
ob_cube_005.location = (-4.889, -2.846, 0.3149)
ob_cube_005.rotation_euler = (0.0, -0.0, -0.9816)
ob_cube_005.scale = (0.09483, 0.09483, 0.1313)
ob_cube_005.lineart.crease_threshold = 0.0
ob_plane_011.location = (-4.948, 0.01955, 1.354)
ob_plane_011.scale = (0.03275, 1.81, 0.6403)
ob_plane_011.lineart.crease_threshold = 0.0
ob_plane_012.location = (-4.948, 0.8867, 1.764)
ob_plane_012.scale = (0.03275, 1.81, 0.6403)
ob_plane_012.lineart.crease_threshold = 0.0
ob_plane_013.location = (-4.948, -0.9073, 1.759)
ob_plane_013.scale = (0.03275, 1.81, 0.6403)
ob_plane_013.lineart.crease_threshold = 0.0
ob_plane_014.location = (-4.948, 0.07553, 1.761)
ob_plane_014.rotation_euler = (1.101, -0.0, 0.0)
ob_plane_014.scale = (0.03275, 1.81, 0.6403)
ob_plane_014.lineart.crease_threshold = 0.0
ob_plane_015.location = (-4.876, -0.9073, 1.759)
ob_plane_015.scale = (0.03275, 1.81, 0.6403)
ob_plane_015.lineart.crease_threshold = 0.0
ob_plane_016.location = (-4.876, 0.8901, 1.759)
ob_plane_016.scale = (0.03275, 1.81, 0.6403)
ob_plane_016.lineart.crease_threshold = 0.0
ob_plane_017.location = (-4.977, 0.8901, 1.759)
ob_plane_017.scale = (0.03275, 1.81, 0.6403)
ob_plane_017.lineart.crease_threshold = 0.0
ob_plane_018.location = (-4.977, -0.9101, 1.759)
ob_plane_018.scale = (0.03275, 1.81, 0.6403)
ob_plane_018.lineart.crease_threshold = 0.0
ob_plane_019.location = (-4.948, 0.07553, 1.761)
ob_plane_019.rotation_euler = (-1.059, -0.0, 0.0)
ob_plane_019.scale = (0.03275, 1.81, 0.6403)
ob_plane_019.lineart.crease_threshold = 0.0
ob_plane_035.location = (-4.873, 2.848, 2.25)
ob_plane_035.rotation_euler = (0.0, -0.0, -1.044)
ob_plane_035.scale = (0.03275, 1.81, 0.6403)
ob_plane_035.lineart.crease_threshold = 0.0
ob_plane_034.location = (-4.873, 2.848, 2.25)
ob_plane_034.rotation_euler = (0.0, -0.0, -1.044)
ob_plane_034.scale = (0.03275, 1.81, 0.6403)
ob_plane_034.lineart.crease_threshold = 0.0
ob_plane_033.location = (-1.694, 4.735, 1.754)
ob_plane_033.rotation_euler = (0.0, -0.0, -1.044)
ob_plane_033.scale = (0.03275, 1.81, 0.6403)
ob_plane_033.lineart.crease_threshold = 0.0
ob_plane_032.location = (-4.873, 2.848, 2.25)
ob_plane_032.rotation_euler = (0.0, -0.0, -1.044)
ob_plane_032.scale = (0.03275, 1.81, 0.6403)
ob_plane_032.lineart.crease_threshold = 0.0
ob_plane_031.location = (-4.873, 2.848, 2.25)
ob_plane_031.rotation_euler = (1.101, -0.0, -1.044)
ob_plane_031.scale = (0.03275, 1.81, 0.6403)
ob_plane_031.lineart.crease_threshold = 0.0
ob_plane_030.location = (-4.873, 2.848, 2.25)
ob_plane_030.rotation_euler = (0.0, -0.0, -1.044)
ob_plane_030.scale = (0.03275, 1.81, 0.6403)
ob_plane_030.lineart.crease_threshold = 0.0
ob_plane_029.location = (-4.873, 2.848, 2.25)
ob_plane_029.rotation_euler = (0.0, -0.0, -1.044)
ob_plane_029.scale = (0.03275, 1.81, 0.6403)
ob_plane_029.lineart.crease_threshold = 0.0
ob_plane_028.location = (-1.712, 4.776, 1.745)
ob_plane_028.rotation_euler = (0.0, -0.0, -1.044)
ob_plane_028.scale = (0.03275, 1.81, 0.6403)
ob_plane_028.lineart.crease_threshold = 0.0
ob_plane_027.location = (-3.279, 3.88, 1.745)
ob_plane_027.rotation_euler = (0.0, -0.0, -1.044)
ob_plane_027.scale = (0.03275, 1.81, 0.6403)
ob_plane_027.lineart.crease_threshold = 0.0
ob_plane_043.location = (-4.863, -2.925, 2.26)
ob_plane_043.rotation_euler = (0.0, -0.0, 1.047)
ob_plane_043.scale = (0.03275, 1.81, 0.6403)
ob_plane_043.lineart.crease_threshold = 0.0
ob_plane_042.location = (-4.863, -2.925, 2.26)
ob_plane_042.rotation_euler = (0.0, -0.0, 1.047)
ob_plane_042.scale = (0.03275, 1.81, 0.6403)
ob_plane_042.lineart.crease_threshold = 0.0
ob_plane_041.location = (-4.863, -2.925, 2.26)
ob_plane_041.rotation_euler = (0.0, -0.0, 1.047)
ob_plane_041.scale = (0.03275, 1.81, 0.6403)
ob_plane_041.lineart.crease_threshold = 0.0
ob_plane_040.location = (-1.69, -4.744, 1.759)
ob_plane_040.rotation_euler = (0.0, -0.0, 1.047)
ob_plane_040.scale = (0.03275, 1.81, 0.6403)
ob_plane_040.lineart.crease_threshold = 0.0
ob_plane_039.location = (-4.863, -2.925, 2.26)
ob_plane_039.rotation_euler = (1.101, -0.0, 1.047)
ob_plane_039.scale = (0.03275, 1.81, 0.6403)
ob_plane_039.lineart.crease_threshold = 0.0
ob_plane_038.location = (-4.863, -2.925, 2.26)
ob_plane_038.rotation_euler = (0.0, -0.0, 1.047)
ob_plane_038.scale = (0.03275, 1.81, 0.6403)
ob_plane_038.lineart.crease_threshold = 0.0
ob_plane_037.location = (-4.863, -2.925, 2.26)
ob_plane_037.rotation_euler = (0.0, -0.0, 1.047)
ob_plane_037.scale = (0.03275, 1.81, 0.6403)
ob_plane_037.lineart.crease_threshold = 0.0
ob_plane_036.location = (-4.863, -2.925, 2.26)
ob_plane_036.rotation_euler = (0.0, -0.0, 1.047)
ob_plane_036.scale = (0.03275, 1.81, 0.6403)
ob_plane_036.lineart.crease_threshold = 0.0
ob_plane_007.location = (-1.71, -4.782, 1.755)
ob_plane_007.rotation_euler = (0.0, -0.0, 1.047)
ob_plane_007.scale = (0.03275, 1.81, 0.6403)
ob_plane_007.lineart.crease_threshold = 0.0
ob_plane_004.location = (-4.863, -2.925, 2.26)
ob_plane_004.rotation_euler = (-1.059, -0.0, 1.047)
ob_plane_004.scale = (0.03275, 1.81, 0.6403)
ob_plane_004.lineart.crease_threshold = 0.0
ob_cube_003.location = (0.008792, -5.664, 0.3149)
ob_cube_003.rotation_euler = (0.0, -0.0, 0.0006906)
ob_cube_003.scale = (0.09483, 0.09483, 0.1313)
ob_cube_003.lineart.crease_threshold = 0.0
ob_plane_048.location = (0.08342, 5.654, 2.26)
ob_plane_048.rotation_euler = (-1.059, -0.0, 1.047)
ob_plane_048.scale = (0.03275, 1.81, 0.6403)
ob_plane_048.lineart.crease_threshold = 0.0
ob_plane_047.location = (3.237, 3.796, 1.755)
ob_plane_047.rotation_euler = (0.0, -0.0, 1.047)
ob_plane_047.scale = (0.03275, 1.81, 0.6403)
ob_plane_047.lineart.crease_threshold = 0.0
ob_plane_046.location = (0.08342, 5.654, 2.26)
ob_plane_046.rotation_euler = (0.0, -0.0, 1.047)
ob_plane_046.scale = (0.03275, 1.81, 0.6403)
ob_plane_046.lineart.crease_threshold = 0.0
ob_plane_045.location = (0.08342, 5.654, 2.26)
ob_plane_045.rotation_euler = (0.0, -0.0, 1.047)
ob_plane_045.scale = (0.03275, 1.81, 0.6403)
ob_plane_045.lineart.crease_threshold = 0.0
ob_plane_044.location = (0.08342, 5.654, 2.26)
ob_plane_044.rotation_euler = (0.0, -0.0, 1.047)
ob_plane_044.scale = (0.03275, 1.81, 0.6403)
ob_plane_044.lineart.crease_threshold = 0.0
ob_plane_026.location = (0.08342, 5.654, 2.26)
ob_plane_026.rotation_euler = (1.101, -0.0, 1.047)
ob_plane_026.scale = (0.03275, 1.81, 0.6403)
ob_plane_026.lineart.crease_threshold = 0.0
ob_plane_020.location = (3.256, 3.835, 1.759)
ob_plane_020.rotation_euler = (0.0, -0.0, 1.047)
ob_plane_020.scale = (0.03275, 1.81, 0.6403)
ob_plane_020.lineart.crease_threshold = 0.0
ob_plane_009.location = (0.08342, 5.654, 2.26)
ob_plane_009.rotation_euler = (0.0, -0.0, 1.047)
ob_plane_009.scale = (0.03275, 1.81, 0.6403)
ob_plane_009.lineart.crease_threshold = 0.0
ob_plane_006.location = (0.08342, 5.654, 2.26)
ob_plane_006.rotation_euler = (0.0, -0.0, 1.047)
ob_plane_006.scale = (0.03275, 1.81, 0.6403)
ob_plane_006.lineart.crease_threshold = 0.0
ob_plane_002.location = (0.08342, 5.654, 2.26)
ob_plane_002.rotation_euler = (0.0, -0.0, 1.047)
ob_plane_002.scale = (0.03275, 1.81, 0.6403)
ob_plane_002.lineart.crease_threshold = 0.0
ob_plane_058.location = (4.934, 0.04584, 2.159)
ob_plane_058.scale = (0.03275, 1.81, 0.6403)
ob_plane_058.lineart.crease_threshold = 0.0
ob_plane_057.location = (4.934, 0.04584, 1.354)
ob_plane_057.scale = (0.03275, 1.81, 0.6403)
ob_plane_057.lineart.crease_threshold = 0.0
ob_plane_056.location = (4.934, 0.913, 1.764)
ob_plane_056.scale = (0.03275, 1.81, 0.6403)
ob_plane_056.lineart.crease_threshold = 0.0
ob_plane_055.location = (4.934, -0.881, 1.759)
ob_plane_055.scale = (0.03275, 1.81, 0.6403)
ob_plane_055.lineart.crease_threshold = 0.0
ob_plane_054.location = (4.934, 0.1018, 1.761)
ob_plane_054.rotation_euler = (1.101, -0.0, 0.0)
ob_plane_054.scale = (0.03275, 1.81, 0.6403)
ob_plane_054.lineart.crease_threshold = 0.0
ob_plane_053.location = (5.006, -0.881, 1.759)
ob_plane_053.scale = (0.03275, 1.81, 0.6403)
ob_plane_053.lineart.crease_threshold = 0.0
ob_plane_052.location = (5.006, 0.9164, 1.759)
ob_plane_052.scale = (0.03275, 1.81, 0.6403)
ob_plane_052.lineart.crease_threshold = 0.0
ob_plane_051.location = (4.906, 0.9164, 1.759)
ob_plane_051.scale = (0.03275, 1.81, 0.6403)
ob_plane_051.lineart.crease_threshold = 0.0
ob_plane_050.location = (4.906, -0.8838, 1.759)
ob_plane_050.scale = (0.03275, 1.81, 0.6403)
ob_plane_050.lineart.crease_threshold = 0.0
ob_plane_049.location = (4.934, 0.1018, 1.761)
ob_plane_049.rotation_euler = (-1.059, -0.0, 0.0)
ob_plane_049.scale = (0.03275, 1.81, 0.6403)
ob_plane_049.lineart.crease_threshold = 0.0
ob_plane_063.location = (1.668, -4.694, 1.746)
ob_plane_063.rotation_euler = (0.0, -0.0, -1.044)
ob_plane_063.scale = (0.03275, 1.81, 0.6403)
ob_plane_063.lineart.crease_threshold = 0.0
ob_plane_062.location = (3.234, -3.797, 1.746)
ob_plane_062.rotation_euler = (0.0, -0.0, -1.044)
ob_plane_062.scale = (0.03275, 1.81, 0.6403)
ob_plane_062.lineart.crease_threshold = 0.0
ob_plane_061.location = (0.07393, -5.726, 2.251)
ob_plane_061.rotation_euler = (0.0, -0.0, -1.044)
ob_plane_061.scale = (0.03275, 1.81, 0.6403)
ob_plane_061.lineart.crease_threshold = 0.0
ob_plane_060.location = (0.07393, -5.726, 2.251)
ob_plane_060.rotation_euler = (0.0, -0.0, -1.044)
ob_plane_060.scale = (0.03275, 1.81, 0.6403)
ob_plane_060.lineart.crease_threshold = 0.0
ob_plane_059.location = (0.07393, -5.726, 2.251)
ob_plane_059.rotation_euler = (1.101, -0.0, -1.044)
ob_plane_059.scale = (0.03275, 1.81, 0.6403)
ob_plane_059.lineart.crease_threshold = 0.0
ob_plane_010.location = (0.07393, -5.726, 2.251)
ob_plane_010.rotation_euler = (0.0, -0.0, -1.044)
ob_plane_010.scale = (0.03275, 1.81, 0.6403)
ob_plane_010.lineart.crease_threshold = 0.0
ob_plane_008.location = (3.253, -3.838, 1.755)
ob_plane_008.rotation_euler = (0.0, -0.0, -1.044)
ob_plane_008.scale = (0.03275, 1.81, 0.6403)
ob_plane_008.lineart.crease_threshold = 0.0
ob_plane_003.location = (0.07393, -5.726, 2.251)
ob_plane_003.rotation_euler = (0.0, -0.0, -1.044)
ob_plane_003.scale = (0.03275, 1.81, 0.6403)
ob_plane_003.lineart.crease_threshold = 0.0
ob_plane_001.location = (0.07393, -5.726, 2.251)
ob_plane_001.rotation_euler = (0.0, -0.0, -1.044)
ob_plane_001.scale = (0.03275, 1.81, 0.6403)
ob_plane_001.lineart.crease_threshold = 0.0
ob_plane_005.location = (0.0002429, -0.0007495, 4.959)
ob_plane_005.rotation_euler = (0.0, -0.0, -0.0462)
ob_plane_005.scale = (0.05083, 2.809, 0.9939)
ob_plane_005.lineart.crease_threshold = 0.0
ob_plane_022.location = (0.0002429, -0.0007495, 4.959)
ob_plane_022.rotation_euler = (1e-05, -0.0002002, 0.9968)
ob_plane_022.scale = (0.05083, 2.809, 0.9939)
ob_plane_022.lineart.crease_threshold = 0.0
ob_plane_024.location = (0.0002429, -0.0007495, 4.959)
ob_plane_024.rotation_euler = (8.473e-05, -0.0007015, 2.045)
ob_plane_024.scale = (0.05083, 2.809, 0.9939)
ob_plane_024.lineart.crease_threshold = 0.0
ob_plane_065.location = (0.0002429, -0.0007495, 4.959)
ob_plane_065.rotation_euler = (7.674e-05, -0.0005378, 3.092)
ob_plane_065.scale = (0.05083, 2.809, 0.9939)
ob_plane_065.lineart.crease_threshold = 0.0
ob_plane_064.location = (0.0002429, -0.0007495, 4.959)
ob_plane_064.rotation_euler = (-0.0648, -0.003535, 3.092)
ob_plane_064.scale = (0.05083, 2.809, 0.9939)
ob_plane_064.lineart.crease_threshold = 0.0
ob_plane_066.location = (0.0002429, -0.0007495, 4.959)
ob_plane_066.rotation_euler = (0.0003387, -0.003936, 4.137)
ob_plane_066.scale = (0.05083, 2.809, 0.9939)
ob_plane_066.lineart.crease_threshold = 0.0
ob_plane_069.location = (0.0002429, -0.0007495, 4.959)
ob_plane_069.rotation_euler = (0.0001598, 3.05e-05, 5.193)
ob_plane_069.scale = (0.05083, 2.809, 0.9939)
ob_plane_069.lineart.crease_threshold = 0.0
ob_plane_074.location = (0.0002429, 0.03763, 3.034)
ob_plane_074.rotation_euler = (-0.9827, -0.03844, 1.016)
ob_plane_074.scale = (0.05083, 2.809, 0.9939)
ob_plane_074.lineart.crease_threshold = 0.0
ob_plane_021.location = (0.0002429, -0.0007495, 4.959)
ob_plane_021.rotation_euler = (-0.0648, -0.003535, 2.046)
ob_plane_021.scale = (0.05083, 2.809, 0.9939)
ob_plane_021.lineart.crease_threshold = 0.0
ob_plane_023.location = (0.0002429, -0.0007495, 4.959)
ob_plane_023.rotation_euler = (-0.06644, -0.001685, 0.9987)
ob_plane_023.scale = (0.05083, 2.809, 0.9939)
ob_plane_023.lineart.crease_threshold = 0.0
ob_plane_025.location = (0.0002429, -0.3128, 4.761)
ob_plane_025.rotation_euler = (-0.06644, -0.001685, -0.0472)
ob_plane_025.scale = (0.05083, 2.809, 0.9939)
ob_plane_025.lineart.crease_threshold = 0.0
ob_plane_075.location = (0.0002429, -0.0007495, 4.959)
ob_plane_075.rotation_euler = (-0.0648, -0.003535, 4.139)
ob_plane_075.scale = (0.05083, 2.809, 0.9939)
ob_plane_075.lineart.crease_threshold = 0.0
ob_plane_076.location = (0.0002429, -0.0007495, 4.959)
ob_plane_076.rotation_euler = (-0.0648, -0.003535, 5.193)
ob_plane_076.scale = (0.05083, 2.809, 0.9939)
ob_plane_076.lineart.crease_threshold = 0.0
ob_plane_077.location = (0.0002429, 0.0211, 3.034)
ob_plane_077.rotation_euler = (-0.9827, -0.03844, 2.076)
ob_plane_077.scale = (0.05083, 2.809, 0.9939)
ob_plane_077.lineart.crease_threshold = 0.0
ob_plane_078.location = (0.02459, -0.0007495, 3.034)
ob_plane_078.rotation_euler = (-0.9827, -0.03844, -0.02912)
ob_plane_078.scale = (0.05083, 2.809, 0.9939)
ob_plane_078.lineart.crease_threshold = 0.0
ob_plane_079.location = (0.0002429, -0.02201, 3.034)
ob_plane_079.rotation_euler = (-0.9827, -0.03844, 5.211)
ob_plane_079.scale = (0.05083, 2.809, 0.9939)
ob_plane_079.lineart.crease_threshold = 0.0
ob_plane_080.location = (0.01559, -0.03913, 3.028)
ob_plane_080.rotation_euler = (-0.9827, -0.03844, 4.153)
ob_plane_080.scale = (0.05083, 2.809, 0.9939)
ob_plane_080.lineart.crease_threshold = 0.0
ob_plane_081.location = (-0.008162, -0.0007495, 3.034)
ob_plane_081.rotation_euler = (-0.9827, -0.03844, -3.162)
ob_plane_081.scale = (0.05083, 2.809, 0.9939)
ob_plane_081.lineart.crease_threshold = 0.0
ob_plane_083.location = (0.001597, -0.0005828, 3.196)
ob_plane_083.scale = (0.03924, 1.29, 0.8972)
ob_plane_083.lineart.crease_threshold = 0.0
ob_plane_082.location = (0.001597, -0.0005828, 3.196)
ob_plane_082.scale = (0.03958, 0.8739, 0.8605)
ob_plane_082.lineart.crease_threshold = 0.0
ob_plane_084.location = (0.001597, -0.0005828, 3.196)
ob_plane_084.rotation_euler = (-0.005874, 0.3548, -0.0003689)
ob_plane_084.scale = (0.01753, 1.826, 0.3304)
ob_plane_084.lineart.crease_threshold = 0.0
ob_plane_086.location = (0.001597, -0.0005828, 3.196)
ob_plane_086.rotation_euler = (-0.06644, -0.001685, 1.494)
ob_plane_086.scale = (0.05083, 2.809, 0.9939)
ob_plane_086.lineart.crease_threshold = 0.0
ob_plane_087.location = (0.001597, -0.0005828, 3.196)
ob_plane_087.rotation_euler = (-0.06644, -0.001685, 1.583)
ob_plane_087.scale = (0.05083, 2.809, 0.9939)
ob_plane_087.lineart.crease_threshold = 0.0
ob_plane_088.location = (0.001597, -0.0005828, 3.196)
ob_plane_088.rotation_euler = (-0.005846, 0.2812, -0.00036)
ob_plane_088.scale = (0.01753, 0.789, 0.3304)
ob_plane_088.lineart.crease_threshold = 0.0
ob_plane_089.location = (0.001597, -0.0005828, 3.196)
ob_plane_089.rotation_euler = (-0.005831, 0.2411, -0.0003562)
ob_plane_089.scale = (0.01753, 0.4373, 0.3304)
ob_plane_089.lineart.crease_threshold = 0.0
ob_plane_115.location = (0.001597, -0.0005828, 3.196)
ob_plane_115.rotation_euler = (-0.0003752, 0.5269, 0.001543)
ob_plane_115.scale = (2.529, 0.02277, 0.5629)
ob_plane_115.lineart.crease_threshold = 0.0
ob_plane_116.location = (0.001597, -0.0005828, 3.196)
ob_plane_116.rotation_euler = (-0.0003699, 0.5298, 0.001545)
ob_plane_116.scale = (2.179, 0.02277, 0.5629)
ob_plane_116.lineart.crease_threshold = 0.0
ob_plane_117.location = (0.001597, -0.0005828, 3.196)
ob_plane_117.rotation_euler = (-0.0003666, 0.5317, 0.001547)
ob_plane_117.scale = (1.829, 0.02277, 0.5629)
ob_plane_117.lineart.crease_threshold = 0.0
ob_plane_118.location = (0.001597, -0.0005828, 3.196)
ob_plane_118.rotation_euler = (-0.0003602, 0.5353, 0.00155)
ob_plane_118.scale = (1.479, 0.02277, 0.5629)
ob_plane_118.lineart.crease_threshold = 0.0
ob_plane_119.location = (0.001597, -0.0005828, 3.196)
ob_plane_119.rotation_euler = (-0.000345, 0.5436, 0.001558)
ob_plane_119.scale = (1.119, 0.02277, 0.5629)
ob_plane_119.lineart.crease_threshold = 0.0
ob_plane_120.location = (0.001597, -0.0005828, 3.196)
ob_plane_120.rotation_euler = (-0.0003156, 0.5596, 0.001573)
ob_plane_120.scale = (0.7635, 0.02277, 0.5629)
ob_plane_120.lineart.crease_threshold = 0.0
ob_plane_121.location = (5.525, 2.943, 2.324)
ob_plane_121.rotation_euler = (-0.0002852, 0.5758, 0.00159)
ob_plane_121.scale = (0.4289, 0.02277, 0.5629)
ob_plane_121.lineart.crease_threshold = 0.0
ob_plane_146.location = (-3.386e-05, -0.002032, 5.702)
ob_plane_146.rotation_euler = (0.03152, 0.4655, 1.573)
ob_plane_146.scale = (3.117, 0.02277, 0.5629)
ob_plane_146.lineart.crease_threshold = 0.0
ob_plane_112.location = (5.9, -0.5927, 2.108)
ob_plane_112.rotation_euler = (-0.0003748, 0.5271, 0.001543)
ob_plane_112.scale = (2.539, 0.02277, 0.5629)
ob_plane_112.lineart.crease_threshold = 0.0
ob_plane_111.location = (5.9, -0.982, 2.109)
ob_plane_111.rotation_euler = (-0.000371, 0.5292, 0.001545)
ob_plane_111.scale = (2.189, 0.02277, 0.5629)
ob_plane_111.lineart.crease_threshold = 0.0
ob_plane_110.location = (5.9, -1.377, 2.107)
ob_plane_110.rotation_euler = (-0.0003648, 0.5327, 0.001548)
ob_plane_110.scale = (1.839, 0.02277, 0.5629)
ob_plane_110.lineart.crease_threshold = 0.0
ob_plane_109.location = (5.901, -1.771, 2.106)
ob_plane_109.rotation_euler = (-0.0003574, 0.5368, 0.001552)
ob_plane_109.scale = (1.479, 0.02277, 0.5629)
ob_plane_109.lineart.crease_threshold = 0.0
ob_plane_108.location = (5.898, -2.161, 2.103)
ob_plane_108.rotation_euler = (-0.0003403, 0.5462, 0.00156)
ob_plane_108.scale = (1.129, 0.02277, 0.5629)
ob_plane_108.lineart.crease_threshold = 0.0
ob_plane_107.location = (5.896, -2.555, 2.101)
ob_plane_107.rotation_euler = (-0.0003148, 0.5601, 0.001574)
ob_plane_107.scale = (0.7789, 0.02277, 0.5629)
ob_plane_107.lineart.crease_threshold = 0.0
ob_plane_092.location = (5.903, -2.94, 2.11)
ob_plane_092.rotation_euler = (-0.0002378, 0.6004, 0.001616)
ob_plane_092.scale = (0.4289, 0.02277, 0.5629)
ob_plane_092.lineart.crease_threshold = 0.0
ob_plane_148.location = (0.0004089, -0.001815, 5.703)
ob_plane_148.rotation_euler = (0.03152, 0.4655, 0.5244)
ob_plane_148.scale = (3.117, 0.02277, 0.5629)
ob_plane_148.lineart.crease_threshold = 0.0

# ---- collection membership
col_collection_1.objects.link(ob_plane_114)
col_collection_1.objects.link(ob_plane_113)
col_collection_1.objects.link(ob_plane_106)
col_collection_1.objects.link(ob_cylinder)
col_collection_1.objects.link(ob_cube)
col_collection_1.objects.link(ob_plane)
col_collection_1.objects.link(ob_lamp)
col_collection_1.objects.link(ob_camera)
col_collection_1.objects.link(ob_cube_001)
col_collection_1.objects.link(ob_cube_002)
col_collection_1.objects.link(ob_cube_004)
col_collection_1.objects.link(ob_cube_005)
col_collection_1.objects.link(ob_plane_011)
col_collection_1.objects.link(ob_plane_012)
col_collection_1.objects.link(ob_plane_013)
col_collection_1.objects.link(ob_plane_014)
col_collection_1.objects.link(ob_plane_015)
col_collection_1.objects.link(ob_plane_016)
col_collection_1.objects.link(ob_plane_017)
col_collection_1.objects.link(ob_plane_018)
col_collection_1.objects.link(ob_plane_019)
col_collection_1.objects.link(ob_plane_035)
col_collection_1.objects.link(ob_plane_034)
col_collection_1.objects.link(ob_plane_033)
col_collection_1.objects.link(ob_plane_032)
col_collection_1.objects.link(ob_plane_031)
col_collection_1.objects.link(ob_plane_030)
col_collection_1.objects.link(ob_plane_029)
col_collection_1.objects.link(ob_plane_028)
col_collection_1.objects.link(ob_plane_027)
col_collection_1.objects.link(ob_plane_043)
col_collection_1.objects.link(ob_plane_042)
col_collection_1.objects.link(ob_plane_041)
col_collection_1.objects.link(ob_plane_040)
col_collection_1.objects.link(ob_plane_039)
col_collection_1.objects.link(ob_plane_038)
col_collection_1.objects.link(ob_plane_037)
col_collection_1.objects.link(ob_plane_036)
col_collection_1.objects.link(ob_plane_007)
col_collection_1.objects.link(ob_plane_004)
col_collection_1.objects.link(ob_cube_003)
col_collection_1.objects.link(ob_plane_048)
col_collection_1.objects.link(ob_plane_047)
col_collection_1.objects.link(ob_plane_046)
col_collection_1.objects.link(ob_plane_045)
col_collection_1.objects.link(ob_plane_044)
col_collection_1.objects.link(ob_plane_026)
col_collection_1.objects.link(ob_plane_020)
col_collection_1.objects.link(ob_plane_009)
col_collection_1.objects.link(ob_plane_006)
col_collection_1.objects.link(ob_plane_002)
col_collection_1.objects.link(ob_plane_058)
col_collection_1.objects.link(ob_plane_057)
col_collection_1.objects.link(ob_plane_056)
col_collection_1.objects.link(ob_plane_055)
col_collection_1.objects.link(ob_plane_054)
col_collection_1.objects.link(ob_plane_053)
col_collection_1.objects.link(ob_plane_052)
col_collection_1.objects.link(ob_plane_051)
col_collection_1.objects.link(ob_plane_050)
col_collection_1.objects.link(ob_plane_049)
col_collection_1.objects.link(ob_plane_063)
col_collection_1.objects.link(ob_plane_062)
col_collection_1.objects.link(ob_plane_061)
col_collection_1.objects.link(ob_plane_060)
col_collection_1.objects.link(ob_plane_059)
col_collection_1.objects.link(ob_plane_010)
col_collection_1.objects.link(ob_plane_008)
col_collection_1.objects.link(ob_plane_003)
col_collection_1.objects.link(ob_plane_001)
col_collection_1.objects.link(ob_plane_005)
col_collection_1.objects.link(ob_plane_022)
col_collection_1.objects.link(ob_plane_024)
col_collection_1.objects.link(ob_plane_065)
col_collection_1.objects.link(ob_plane_064)
col_collection_1.objects.link(ob_plane_066)
col_collection_1.objects.link(ob_plane_069)
col_collection_1.objects.link(ob_plane_074)
col_collection_1.objects.link(ob_plane_021)
col_collection_1.objects.link(ob_plane_023)
col_collection_1.objects.link(ob_plane_025)
col_collection_1.objects.link(ob_plane_075)
col_collection_1.objects.link(ob_plane_076)
col_collection_1.objects.link(ob_plane_077)
col_collection_1.objects.link(ob_plane_078)
col_collection_1.objects.link(ob_plane_079)
col_collection_1.objects.link(ob_plane_080)
col_collection_1.objects.link(ob_plane_081)
col_collection_1.objects.link(ob_plane_083)
col_collection_1.objects.link(ob_plane_082)
col_collection_1.objects.link(ob_plane_084)
col_collection_1.objects.link(ob_plane_086)
col_collection_1.objects.link(ob_plane_087)
col_collection_1.objects.link(ob_plane_088)
col_collection_1.objects.link(ob_plane_089)
col_collection_1.objects.link(ob_plane_115)
col_collection_1.objects.link(ob_plane_116)
col_collection_1.objects.link(ob_plane_117)
col_collection_1.objects.link(ob_plane_118)
col_collection_1.objects.link(ob_plane_119)
col_collection_1.objects.link(ob_plane_120)
col_collection_1.objects.link(ob_plane_121)
col_collection_1.objects.link(ob_plane_146)
col_collection_1.objects.link(ob_plane_112)
col_collection_1.objects.link(ob_plane_111)
col_collection_1.objects.link(ob_plane_110)
col_collection_1.objects.link(ob_plane_109)
col_collection_1.objects.link(ob_plane_108)
col_collection_1.objects.link(ob_plane_107)
col_collection_1.objects.link(ob_plane_092)
col_collection_1.objects.link(ob_plane_148)

# ---- scene / render settings (as saved in the file)
scene.camera = ob_camera
scene.frame_start = 1; scene.frame_end = 250; scene.frame_set(92)
scene.render.engine = 'BLENDER_EEVEE_NEXT'
scene.render.resolution_percentage = 50
scene.render.dither_intensity = 0.0
scene.cycles.use_denoising = False
scene.cycles.samples = 128
scene.cycles.sampling_pattern = 'TABULATED_SOBOL'
scene.cycles.use_adaptive_sampling = False
scene.cycles.use_light_tree = False
scene.cycles.blur_glossy = 0.0
scene.cycles.sample_clamp_indirect = 0.0
scene.view_settings.view_transform = 'Standard'
bpy.context.view_layer.update()
